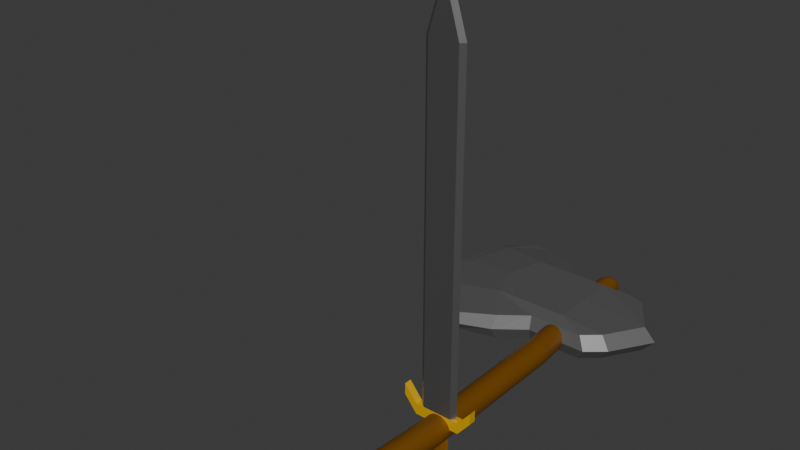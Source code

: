# Source: firstAxe.blend  (saved by Blender 4.2.66; exported with 4.5.12 LTS)
import bpy
from mathutils import Matrix  # noqa: F401  (used for matrix-valued properties, if any)

bpy.ops.wm.read_factory_settings(use_empty=True)
scene = bpy.context.scene
scene.name = 'Scene'

# ---- collections
col_collection = bpy.data.collections.new('Collection'); scene.collection.children.link(col_collection)

# ---- materials (node trees are filled in below, after node groups)
mat_material = bpy.data.materials.new('Material')
mat_material.alpha_threshold = 0.0
mat_material.use_transparent_shadow = False
mat_material.roughness = 0.5
mat_material.line_color = (0.0, 0.0, 0.0, 1.0)
mat_vas = bpy.data.materials.new('Vas')
mat_vas.use_transparent_shadow = False
mat_fogo = bpy.data.materials.new('fogo')
mat_fogo.use_transparent_shadow = False
mat_hilt = bpy.data.materials.new('hilt')
mat_hilt.use_transparent_shadow = False
mat_material_001 = bpy.data.materials.new('Material.001')
mat_material_002 = bpy.data.materials.new('Material.002')

# ---- material node trees
mat_material.use_nodes = True; mat_material.node_tree.nodes.clear()
_N = mat_material.node_tree.nodes; _L = mat_material.node_tree.links
n0 = _N.new('ShaderNodeOutputMaterial'); n0.name = 'Material Output'; n0.location = (300, 300)
n1 = _N.new('ShaderNodeBsdfPrincipled'); n1.name = 'Principled BSDF'; n1.location = (10, 300)
n1.inputs[3].default_value = 1.45
_L.new(n1.outputs[0], n0.inputs[0])
n0.is_active_output = True
mat_vas.use_nodes = True; mat_vas.node_tree.nodes.clear()
_N = mat_vas.node_tree.nodes; _L = mat_vas.node_tree.links
n0 = _N.new('ShaderNodeBsdfPrincipled'); n0.name = 'Principled BSDF'; n0.location = (10, 300)
n0.inputs[0].default_value = (0.1838, 0.1838, 0.1838, 1.0)
n0.inputs[1].default_value = 0.748
n1 = _N.new('ShaderNodeOutputMaterial'); n1.name = 'Material Output'; n1.location = (300, 300)
_L.new(n0.outputs[0], n1.inputs[0])
n1.is_active_output = True
mat_fogo.use_nodes = True; mat_fogo.node_tree.nodes.clear()
_N = mat_fogo.node_tree.nodes; _L = mat_fogo.node_tree.links
n0 = _N.new('ShaderNodeBsdfPrincipled'); n0.name = 'Principled BSDF'; n0.location = (10, 300)
n0.inputs[0].default_value = (0.2088, 0.07732, 0.003031, 1.0)
n1 = _N.new('ShaderNodeOutputMaterial'); n1.name = 'Material Output'; n1.location = (300, 300)
_L.new(n0.outputs[0], n1.inputs[0])
n1.is_active_output = True
mat_hilt.use_nodes = True; mat_hilt.node_tree.nodes.clear()
_N = mat_hilt.node_tree.nodes; _L = mat_hilt.node_tree.links
n0 = _N.new('ShaderNodeBsdfPrincipled'); n0.name = 'Principled BSDF'; n0.location = (10, 300)
n0.inputs[0].default_value = (1.0, 0.5795, 0.001483, 1.0)
n0.inputs[1].default_value = 0.3701
n1 = _N.new('ShaderNodeOutputMaterial'); n1.name = 'Material Output'; n1.location = (300, 300)
_L.new(n0.outputs[0], n1.inputs[0])
n1.is_active_output = True
mat_material_001.use_nodes = True; mat_material_001.node_tree.nodes.clear()
_N = mat_material_001.node_tree.nodes; _L = mat_material_001.node_tree.links
n0 = _N.new('ShaderNodeBsdfPrincipled'); n0.name = 'Principled BSDF'; n0.location = (10, 300)
n0.inputs[0].default_value = (0.1652, 0.1652, 0.1652, 1.0)
n0.inputs[1].default_value = 0.5
n1 = _N.new('ShaderNodeOutputMaterial'); n1.name = 'Material Output'; n1.location = (300, 300)
_L.new(n0.outputs[0], n1.inputs[0])
n1.is_active_output = True
mat_material_002.use_nodes = True; mat_material_002.node_tree.nodes.clear()
_N = mat_material_002.node_tree.nodes; _L = mat_material_002.node_tree.links
n0 = _N.new('ShaderNodeBsdfPrincipled'); n0.name = 'Principled BSDF'; n0.location = (10, 300)
n0.inputs[0].default_value = (0.1697, 0.06395, 0.0, 1.0)
n1 = _N.new('ShaderNodeOutputMaterial'); n1.name = 'Material Output'; n1.location = (300, 300)
_L.new(n0.outputs[0], n1.inputs[0])
n1.is_active_output = True

# ---- world
world_world = bpy.data.worlds.new('World'); scene.world = world_world
world_world.use_nodes = True; world_world.node_tree.nodes.clear()
_N = world_world.node_tree.nodes; _L = world_world.node_tree.links
n0 = _N.new('ShaderNodeOutputWorld'); n0.name = 'World Output'; n0.location = (300, 300)
n1 = _N.new('ShaderNodeBackground'); n1.name = 'Background'; n1.location = (10, 300)
n1.inputs[0].default_value = (0.05088, 0.05088, 0.05088, 1.0)
_L.new(n1.outputs[0], n0.inputs[0])
n0.is_active_output = True
world_world.color = (0.05088, 0.05088, 0.05088)
world_world.use_sun_shadow = False
world_world.sun_shadow_jitter_overblur = 0.0

# ---- meshes
me_cube = bpy.data.meshes.new('Cube')
me_cube.from_pydata([(0.08596, -0.1952, 11.99), (0.08596, 0.1952, 11.99), (-0.08596, -0.1952, 11.99), (-0.08596, 0.1952, 11.99), (0.08596, -0.1952, 102.9), (0.08596, 0.1952, 102.9), (-0.08596, -0.1952, 102.9), (-0.08596, 0.1952, 102.9), (0.1127, -4.371e-08, 11.99), (-0.1127, 4.371e-08, 102.9), (-0.1127, 4.371e-08, 11.99), (0.1127, -4.371e-08, 102.9), (5.73e-08, 0.1952, 116.0), (-4.467e-08, -0.1952, 11.99), (5.537e-08, -0.1952, 116.0), (-4.275e-08, 0.1952, 11.99), (-0.1351, 5.239e-08, 8.967), (5.955e-08, 1.694e-21, 119.4), (-0.08596, 3.333e-08, 11.99), (0.08596, -3.333e-08, 11.99), (-4.758e-08, -0.1952, 8.967), (-0.08596, -0.1952, 8.967), (-4.566e-08, 0.1952, 8.967), (0.08596, 0.1952, 8.967), (0.08596, -0.1952, 8.967), (-0.08596, 0.1952, 8.967), (0.08596, -3.333e-08, 8.967), (-0.04902, 0.06513, 8.967), (-0.08596, 3.333e-08, 8.967), (-0.1351, 5.239e-08, 11.99), (-0.1351, 0.1952, 11.99), (-0.1351, 0.1952, 8.967), (-0.1351, -0.1952, 11.99), (-0.1351, -0.1952, 8.967), (0.1351, -0.1952, 11.99), (0.1351, -5.239e-08, 11.99), (0.1351, 0.1952, 11.99), (0.1351, -0.1952, 8.967), (0.1351, -5.239e-08, 8.967), (0.1351, 0.1952, 8.967), (-0.0003716, -0.1823, 8.967), (-0.06107, -0.001392, 8.967), (0.0001792, 0.1495, 8.967), (0.06145, 0.001392, 8.967), (-0.05709, -0.06312, 8.967), (0.04902, -0.0873, 8.967), (0.05305, 0.058, 8.967), (-0.03762, -0.1456, 8.967), (0.02365, -0.1651, 8.967), (0.03511, 0.1437, 8.967), (-0.02365, 0.1418, 8.967), (0.03512, 0.1437, -8.678), (0.05305, 0.058, -8.678), (0.06145, 0.001392, -8.678), (0.04902, -0.0873, -8.678), (-0.03762, -0.1456, -8.678), (-0.05709, -0.06312, -8.678), (-0.06107, -0.001392, -8.678), (-0.04902, 0.06513, -8.678), (0.02365, -0.1651, -8.678), (-0.0003713, -0.1823, -8.678), (-0.02365, 0.1418, -8.678), (0.0001794, 0.1495, -8.678), (-0.21, 8.142e-08, 13.18), (-0.21, 8.142e-08, 16.21), (-0.21, 0.1952, 16.21), (-0.21, 0.1952, 13.18), (-0.21, -0.1952, 16.21), (-0.21, -0.1952, 13.18), (0.21, -0.1952, 16.21), (0.21, -8.142e-08, 16.21), (0.21, 0.1952, 16.21), (0.21, -0.1952, 13.18), (0.21, -8.142e-08, 13.18), (0.21, 0.1952, 13.18), (0.03517, 0.008705, -10.39), (0.03897, -0.02618, -10.39), (0.03219, -0.05968, -10.39), (0.01664, -0.08282, -10.39), (-0.03623, -0.05074, -10.39), (-0.04003, -0.01586, -10.39), (-0.03325, 0.01764, -10.39), (-0.0177, 0.04078, -10.39), (-0.003508, -0.08941, -10.39), (-0.02286, -0.07766, -10.39), (0.002451, 0.04737, -10.39), (0.0218, 0.03562, -10.39), (0.042, 0.1469, -8.678), (0.0634, 0.08629, -8.678), (0.07343, 0.005085, -8.678), (0.0586, -0.1221, -8.678), (-0.04478, -0.1505, -8.678), (-0.06801, -0.08745, -8.678), (-0.07277, 0.001091, -8.678), (-0.05839, 0.09651, -8.678), (0.02832, -0.1705, -8.678), (-0.0003409, -0.1882, -8.678), (-0.02811, 0.1449, -8.678), (0.0003163, 0.1528, -8.678), (0.042, 0.1469, -10.39), (0.0634, 0.08629, -10.39), (0.07343, 0.005085, -10.39), (0.0586, -0.1221, -10.39), (-0.04478, -0.1505, -10.39), (-0.06801, -0.08745, -10.39), (-0.07277, 0.001091, -10.39), (-0.05839, 0.09651, -10.39), (0.02832, -0.1705, -10.39), (-0.0003409, -0.1882, -10.39), (-0.02811, 0.1449, -10.39), (0.0003162, 0.1528, -10.39), (0.038, -0.2498, -9.534), (0.07845, -0.178, -9.534), (0.0006, 0.2304, -9.534), (-0.03737, 0.2186, -9.534), (-0.07782, 0.1468, -9.534), (-0.09702, 0.00507, -9.534), (0.05628, 0.2216, -9.534), (0.08486, 0.1316, -9.534), (0.09826, 0.011, -9.534), (-0.0002779, -0.2761, -9.534), (-0.05964, -0.2201, -9.534), (-0.09067, -0.1264, -9.534), (-0.02365, 0.1418, 6.446), (-0.02365, 0.1418, 3.926), (-0.02365, 0.1418, 1.405), (-0.02365, 0.1418, -1.116), (-0.02365, 0.1418, -3.636), (-0.02365, 0.1418, -6.157), (-0.04902, 0.06513, -6.157), (-0.04902, 0.06513, -3.636), (-0.04902, 0.06513, -1.116), (-0.04902, 0.06513, 1.405), (-0.04902, 0.06513, 3.926), (-0.04902, 0.06513, 6.446), (-0.06107, -0.001392, 6.446), (-0.06107, -0.001392, 3.926), (-0.06107, -0.001392, 1.405), (-0.06107, -0.001392, -1.116), (-0.06107, -0.001392, -3.636), (-0.06107, -0.001392, -6.157), (-0.05709, -0.06312, -6.157), (-0.05709, -0.06312, -3.636), (-0.05709, -0.06312, -1.116), (-0.05709, -0.06312, 1.405), (-0.05709, -0.06312, 3.926), (-0.05709, -0.06312, 6.446), (-0.03762, -0.1456, 6.446), (-0.03762, -0.1456, 3.926), (-0.03762, -0.1456, 1.405), (-0.03762, -0.1456, -1.116), (-0.03762, -0.1456, -3.636), (-0.03762, -0.1456, -6.157), (-0.0003714, -0.1823, -6.157), (-0.0003714, -0.1823, -3.636), (-0.0003715, -0.1823, -1.116), (-0.0003715, -0.1823, 1.405), (-0.0003715, -0.1823, 3.926), (-0.0003716, -0.1823, 6.446), (0.05305, 0.058, 6.446), (0.05305, 0.058, 3.926), (0.05305, 0.058, 1.405), (0.05305, 0.058, -1.116), (0.05305, 0.058, -3.636), (0.05305, 0.058, -6.157), (0.03512, 0.1437, -6.157), (0.03512, 0.1437, -3.636), (0.03512, 0.1437, -1.116), (0.03512, 0.1437, 1.405), (0.03512, 0.1437, 3.926), (0.03512, 0.1437, 6.446), (0.0001792, 0.1495, 6.446), (0.0001792, 0.1495, 3.926), (0.0001793, 0.1495, 1.405), (0.0001793, 0.1495, -1.116), (0.0001794, 0.1495, -3.636), (0.0001794, 0.1495, -6.157), (0.02365, -0.1651, 6.446), (0.02365, -0.1651, 3.926), (0.02365, -0.1651, 1.405), (0.02365, -0.1651, -1.116), (0.02365, -0.1651, -3.636), (0.02365, -0.1651, -6.157), (0.04902, -0.0873, -6.157), (0.04902, -0.0873, -3.636), (0.04902, -0.0873, -1.116), (0.04902, -0.0873, 1.405), (0.04902, -0.0873, 3.926), (0.04902, -0.0873, 6.446), (0.06145, 0.001392, -6.157), (0.06145, 0.001392, -3.636), (0.06145, 0.001392, -1.116), (0.06145, 0.001392, 1.405), (0.06145, 0.001392, 3.926), (0.06145, 0.001392, 6.446)], [], [(13, 14, 6, 2), (10, 2, 6, 9), (17, 14, 4, 11), (12, 15, 3, 7), (18, 2, 10), (11, 4, 0, 8), (5, 11, 8, 1), (3, 18, 10), (12, 17, 11, 5), (3, 10, 9, 7), (7, 9, 17, 12), (1, 8, 19), (3, 15, 22, 25), (5, 1, 15, 12), (9, 6, 14, 17), (0, 4, 14, 13), (8, 0, 19), (19, 0, 34, 35), (3, 25, 31, 30), (13, 2, 21, 20), (41, 44, 47, 40, 20, 21, 28), (24, 20, 40, 48, 45, 43, 26), (22, 42, 50, 27, 41, 28, 25), (0, 13, 20, 24), (2, 18, 29, 32), (26, 23, 39, 38), (15, 1, 23, 22), (29, 30, 65, 64), (38, 39, 74, 73), (30, 31, 66, 65), (34, 37, 72, 69), (25, 28, 16, 31), (1, 19, 35, 36), (28, 21, 33, 16), (21, 2, 32, 33), (24, 26, 38, 37), (23, 1, 36, 39), (18, 3, 30, 29), (0, 24, 37, 34), (128, 58, 129), (22, 23, 26, 43, 46, 49, 42), (54, 59, 95, 90), (141, 57, 56), (129, 57, 140), (153, 55, 60), (164, 51, 165), (176, 61, 128), (183, 59, 54), (189, 54, 53), (189, 52, 164), (165, 62, 176), (152, 56, 55), (182, 60, 59), (70, 69, 72, 73), (64, 65, 66, 63), (67, 64, 63, 68), (71, 70, 73, 74), (33, 32, 67, 68), (31, 16, 63, 66), (32, 29, 64, 67), (39, 36, 71, 74), (35, 34, 69, 70), (16, 33, 68, 63), (37, 38, 73, 72), (36, 35, 70, 71), (84, 79, 80, 81, 82, 85, 86, 75, 76, 77, 78, 83), (81, 80, 104, 105), (53, 54, 90, 89), (60, 55, 91, 96), (84, 83, 107, 108), (51, 52, 88, 87), (85, 82, 106, 109), (52, 53, 89, 88), (82, 81, 105, 106), (75, 86, 110, 99), (61, 62, 98, 97), (80, 79, 103, 104), (112, 111, 107, 102), (114, 113, 110, 109), (116, 115, 106, 105), (113, 117, 99, 110), (117, 118, 100, 99), (118, 119, 101, 100), (111, 120, 108, 107), (115, 114, 109, 106), (119, 112, 102, 101), (120, 121, 103, 108), (122, 116, 105, 104), (121, 122, 104, 103), (55, 56, 92, 91), (86, 85, 109, 110), (62, 51, 87, 98), (57, 58, 94, 93), (77, 76, 100, 101), (58, 61, 97, 94), (76, 75, 99, 100), (59, 60, 96, 95), (79, 84, 108, 103), (78, 77, 101, 102), (56, 57, 93, 92), (83, 78, 102, 107), (91, 92, 122, 121), (92, 93, 116, 122), (96, 91, 121, 120), (89, 90, 112, 119), (94, 97, 114, 115), (95, 96, 120, 111), (88, 89, 119, 118), (87, 88, 118, 117), (98, 87, 117, 113), (93, 94, 115, 116), (97, 98, 113, 114), (90, 95, 111, 112), (48, 158, 177), (177, 157, 178), (178, 156, 179), (179, 155, 180), (180, 154, 181), (181, 153, 182), (47, 146, 147), (147, 145, 148), (148, 144, 149), (149, 143, 150), (150, 142, 151), (151, 141, 152), (49, 171, 42), (170, 172, 171), (169, 173, 172), (168, 174, 173), (167, 175, 174), (166, 176, 175), (43, 159, 46), (194, 160, 159), (193, 161, 160), (192, 162, 161), (191, 163, 162), (190, 164, 163), (43, 188, 194), (194, 187, 193), (193, 186, 192), (192, 185, 191), (191, 184, 190), (190, 183, 189), (45, 177, 188), (188, 178, 187), (187, 179, 186), (186, 180, 185), (185, 181, 184), (184, 182, 183), (42, 123, 50), (171, 124, 123), (172, 125, 124), (173, 126, 125), (174, 127, 126), (175, 128, 127), (46, 170, 49), (159, 169, 170), (160, 168, 169), (161, 167, 168), (162, 166, 167), (163, 165, 166), (40, 147, 158), (158, 148, 157), (157, 149, 156), (156, 150, 155), (155, 151, 154), (154, 152, 153), (27, 135, 41), (134, 136, 135), (133, 137, 136), (132, 138, 137), (131, 139, 138), (130, 140, 139), (44, 135, 146), (146, 136, 145), (145, 137, 144), (137, 143, 144), (143, 139, 142), (142, 140, 141), (50, 134, 27), (123, 133, 134), (124, 132, 133), (125, 131, 132), (126, 130, 131), (127, 129, 130), (128, 61, 58), (141, 140, 57), (129, 58, 57), (153, 152, 55), (164, 52, 51), (176, 62, 61), (183, 182, 59), (189, 183, 54), (189, 53, 52), (165, 51, 62), (152, 141, 56), (182, 153, 60), (48, 40, 158), (177, 158, 157), (178, 157, 156), (179, 156, 155), (180, 155, 154), (181, 154, 153), (47, 44, 146), (147, 146, 145), (148, 145, 144), (149, 144, 143), (150, 143, 142), (151, 142, 141), (49, 170, 171), (170, 169, 172), (169, 168, 173), (168, 167, 174), (167, 166, 175), (166, 165, 176), (43, 194, 159), (194, 193, 160), (193, 192, 161), (192, 191, 162), (191, 190, 163), (190, 189, 164), (43, 45, 188), (194, 188, 187), (193, 187, 186), (192, 186, 185), (191, 185, 184), (190, 184, 183), (45, 48, 177), (188, 177, 178), (187, 178, 179), (186, 179, 180), (185, 180, 181), (184, 181, 182), (42, 171, 123), (171, 172, 124), (172, 173, 125), (173, 174, 126), (174, 175, 127), (175, 176, 128), (46, 159, 170), (159, 160, 169), (160, 161, 168), (161, 162, 167), (162, 163, 166), (163, 164, 165), (40, 47, 147), (158, 147, 148), (157, 148, 149), (156, 149, 150), (155, 150, 151), (154, 151, 152), (27, 134, 135), (134, 133, 136), (133, 132, 137), (132, 131, 138), (131, 130, 139), (130, 129, 140), (44, 41, 135), (146, 135, 136), (145, 136, 137), (137, 138, 143), (143, 138, 139), (142, 139, 140), (50, 123, 134), (123, 124, 133), (124, 125, 132), (125, 126, 131), (126, 127, 130), (127, 128, 129)])
me_cube.polygons.foreach_set('material_index', [1, 1, 1, 1, 0, 1, 1, 0, 1, 1, 1, 0, 3, 1, 1, 1, 0, 3, 3, 3, 3, 3, 3, 3, 3, 3, 3, 3, 3, 3, 3, 3, 3, 3, 3, 3, 3, 3, 3, 2, 3, 0, 2, 2, 2, 2, 2, 2, 2, 2, 2, 2, 2, 3, 3, 3, 3, 3, 3, 3, 3, 3, 3, 3, 3, 1, 1, 0, 0, 1, 0, 1, 0, 1, 1, 0, 1, 1, 1, 1, 1, 1, 1, 1, 1, 1, 1, 1, 1, 0, 1, 0, 0, 1, 0, 1, 0, 1, 1, 0, 1, 1, 1, 1, 1, 1, 1, 1, 1, 1, 1, 1, 1, 2, 2, 2, 2, 2, 2, 2, 2, 2, 2, 2, 2, 2, 2, 2, 2, 2, 2, 2, 2, 2, 2, 2, 2, 2, 2, 2, 2, 2, 2, 2, 2, 2, 2, 2, 2, 2, 2, 2, 2, 2, 2, 2, 2, 2, 2, 2, 2, 2, 2, 2, 2, 2, 2, 2, 2, 2, 2, 2, 2, 2, 2, 2, 2, 2, 2, 2, 2, 2, 2, 2, 2, 2, 2, 2, 2, 2, 2, 2, 2, 2, 2, 2, 2, 2, 2, 2, 2, 2, 2, 2, 2, 2, 2, 2, 2, 2, 2, 2, 2, 2, 2, 2, 2, 2, 2, 2, 2, 2, 2, 2, 2, 2, 2, 2, 2, 2, 2, 2, 2, 2, 2, 2, 2, 2, 2, 2, 2, 2, 2, 2, 2, 2, 2, 2, 2, 2, 2, 2, 2, 2, 2, 2, 2, 2, 2, 2, 2, 2, 2, 2, 2, 2, 2, 2, 2])
_uv = me_cube.uv_layers.new(name='UVMap')
_uv.uv.foreach_set('vector', [0.625, 0.625, 0.875, 0.625, 0.875, 0.75, 0.625, 0.75, 0.5, 0.75, 0.625, 0.75, 0.625, 1.0, 0.5, 1.0, 0.5, 0.125, 0.625, 0.125, 0.625, 0.25, 0.5, 0.25, 0.125, 0.625, 0.375, 0.625, 0.375, 0.75, 0.125, 0.75, 0.5, 0.7203, 0.625, 0.75, 0.5, 0.75, 0.5, 0.25, 0.625, 0.25, 0.625, 0.5, 0.5, 0.5, 0.375, 0.25, 0.5, 0.25, 0.5, 0.5, 0.375, 0.5, 0.375, 0.75, 0.5, 0.7203, 0.5, 0.75, 0.375, 0.125, 0.5, 0.125, 0.5, 0.25, 0.375, 0.25, 0.375, 0.75, 0.5, 0.75, 0.5, 1.0, 0.375, 1.0, 0.375, 0.0, 0.5, 0.0, 0.5, 0.125, 0.375, 0.125, 0.375, 0.5, 0.5, 0.5, 0.5, 0.5297, 0.375, 0.75, 0.375, 0.625, 0.375, 0.625, 0.375, 0.75, 0.125, 0.5, 0.375, 0.5, 0.375, 0.625, 0.125, 0.625, 0.5, 0.0, 0.625, 0.0, 0.625, 0.125, 0.5, 0.125, 0.625, 0.5, 0.875, 0.5, 0.875, 0.625, 0.625, 0.625, 0.5, 0.5, 0.625, 0.5, 0.5, 0.5297, 0.5, 0.5297, 0.625, 0.5, 0.625, 0.5, 0.5, 0.5297, 0.375, 0.75, 0.375, 0.75, 0.375, 0.75, 0.375, 0.75, 0.625, 0.625, 0.625, 0.75, 0.625, 0.75, 0.625, 0.625, 0.5, 0.6935, 0.5342, 0.6592, 0.5513, 0.6421, 0.5685, 0.625, 0.625, 0.625, 0.625, 0.75, 0.5, 0.7203, 0.625, 0.5, 0.625, 0.625, 0.5685, 0.625, 0.5513, 0.6079, 0.5342, 0.5908, 0.5, 0.5565, 0.5, 0.5297, 0.375, 0.625, 0.4315, 0.625, 0.4487, 0.6421, 0.4658, 0.6592, 0.5, 0.6935, 0.5, 0.7203, 0.375, 0.75, 0.625, 0.5, 0.625, 0.625, 0.625, 0.625, 0.625, 0.5, 0.625, 0.75, 0.5, 0.7203, 0.5, 0.7203, 0.625, 0.75, 0.5, 0.5297, 0.375, 0.5, 0.375, 0.5, 0.5, 0.5297, 0.375, 0.625, 0.375, 0.5, 0.375, 0.5, 0.375, 0.625, 0.5, 0.7203, 0.375, 0.75, 0.375, 0.75, 0.5, 0.7203, 0.5, 0.5297, 0.375, 0.5, 0.375, 0.5, 0.5, 0.5297, 0.375, 0.75, 0.375, 0.75, 0.375, 0.75, 0.375, 0.75, 0.625, 0.5, 0.625, 0.5, 0.625, 0.5, 0.625, 0.5, 0.375, 0.75, 0.5, 0.7203, 0.5, 0.7203, 0.375, 0.75, 0.375, 0.5, 0.5, 0.5297, 0.5, 0.5297, 0.375, 0.5, 0.5, 0.7203, 0.625, 0.75, 0.625, 0.75, 0.5, 0.7203, 0.625, 0.75, 0.625, 0.75, 0.625, 0.75, 0.625, 0.75, 0.625, 0.5, 0.5, 0.5297, 0.5, 0.5297, 0.625, 0.5, 0.375, 0.5, 0.375, 0.5, 0.375, 0.5, 0.375, 0.5, 0.5, 0.7203, 0.375, 0.75, 0.375, 0.75, 0.5, 0.7203, 0.625, 0.5, 0.625, 0.5, 0.625, 0.5, 0.625, 0.5, 0.4487, 0.6421, 0.4658, 0.6592, 0.4658, 0.6592, 0.375, 0.625, 0.375, 0.5, 0.5, 0.5297, 0.5, 0.5565, 0.4658, 0.5908, 0.4487, 0.6079, 0.4315, 0.625, 0.5342, 0.5908, 0.5513, 0.6079, 0.5513, 0.6079, 0.5342, 0.5908, 0.5342, 0.6592, 0.5, 0.6935, 0.5342, 0.6592, 0.4658, 0.6592, 0.5, 0.6935, 0.5, 0.6935, 0.5685, 0.625, 0.5513, 0.6421, 0.5685, 0.625, 0.4658, 0.5908, 0.4487, 0.6079, 0.4487, 0.6079, 0.4315, 0.625, 0.4487, 0.6421, 0.4487, 0.6421, 0.5342, 0.5908, 0.5513, 0.6079, 0.5342, 0.5908, 0.5, 0.5565, 0.5342, 0.5908, 0.5, 0.5565, 0.5, 0.5565, 0.4658, 0.5908, 0.4658, 0.5908, 0.4487, 0.6079, 0.4315, 0.625, 0.4315, 0.625, 0.5513, 0.6421, 0.5342, 0.6592, 0.5513, 0.6421, 0.5513, 0.6079, 0.5685, 0.625, 0.5513, 0.6079, 0.5, 0.5297, 0.625, 0.5, 0.625, 0.5, 0.5, 0.5297, 0.5, 0.7203, 0.375, 0.75, 0.375, 0.75, 0.5, 0.7203, 0.625, 0.75, 0.5, 0.7203, 0.5, 0.7203, 0.625, 0.75, 0.375, 0.5, 0.5, 0.5297, 0.5, 0.5297, 0.375, 0.5, 0.625, 0.75, 0.625, 0.75, 0.625, 0.75, 0.625, 0.75, 0.375, 0.75, 0.5, 0.7203, 0.5, 0.7203, 0.375, 0.75, 0.625, 0.75, 0.5, 0.7203, 0.5, 0.7203, 0.625, 0.75, 0.375, 0.5, 0.375, 0.5, 0.375, 0.5, 0.375, 0.5, 0.5, 0.5297, 0.625, 0.5, 0.625, 0.5, 0.5, 0.5297, 0.5, 0.7203, 0.625, 0.75, 0.625, 0.75, 0.5, 0.7203, 0.625, 0.5, 0.5, 0.5297, 0.5, 0.5297, 0.625, 0.5, 0.375, 0.5, 0.5, 0.5297, 0.5, 0.5297, 0.375, 0.5, 0.5685, 0.625, 0.5513, 0.6421, 0.5342, 0.6592, 0.5, 0.6935, 0.4658, 0.6592, 0.4487, 0.6421, 0.4315, 0.625, 0.4487, 0.6079, 0.4658, 0.5908, 0.5, 0.5565, 0.5342, 0.5908, 0.5513, 0.6079, 0.5, 0.6935, 0.5342, 0.6592, 0.5342, 0.6592, 0.5, 0.6935, 0.5, 0.5565, 0.5342, 0.5908, 0.5342, 0.5908, 0.5, 0.5565, 0.5685, 0.625, 0.5513, 0.6421, 0.5513, 0.6421, 0.5685, 0.625, 0.5685, 0.625, 0.5513, 0.6079, 0.5513, 0.6079, 0.5685, 0.625, 0.4487, 0.6079, 0.4658, 0.5908, 0.4658, 0.5908, 0.4487, 0.6079, 0.4487, 0.6421, 0.4658, 0.6592, 0.4658, 0.6592, 0.4487, 0.6421, 0.4658, 0.5908, 0.5, 0.5565, 0.5, 0.5565, 0.4658, 0.5908, 0.4658, 0.6592, 0.5, 0.6935, 0.5, 0.6935, 0.4658, 0.6592, 0.4487, 0.6079, 0.4315, 0.625, 0.4315, 0.625, 0.4487, 0.6079, 0.4487, 0.6421, 0.4315, 0.625, 0.4315, 0.625, 0.4487, 0.6421, 0.5342, 0.6592, 0.5513, 0.6421, 0.5513, 0.6421, 0.5342, 0.6592, 0.5342, 0.5908, 0.5513, 0.6079, 0.5513, 0.6079, 0.5342, 0.5908, 0.4487, 0.6421, 0.4315, 0.625, 0.4315, 0.625, 0.4487, 0.6421, 0.5, 0.6935, 0.4658, 0.6592, 0.4658, 0.6592, 0.5, 0.6935, 0.4315, 0.625, 0.4487, 0.6079, 0.4487, 0.6079, 0.4315, 0.625, 0.4487, 0.6079, 0.4658, 0.5908, 0.4658, 0.5908, 0.4487, 0.6079, 0.4658, 0.5908, 0.5, 0.5565, 0.5, 0.5565, 0.4658, 0.5908, 0.5513, 0.6079, 0.5685, 0.625, 0.5685, 0.625, 0.5513, 0.6079, 0.4658, 0.6592, 0.4487, 0.6421, 0.4487, 0.6421, 0.4658, 0.6592, 0.5, 0.5565, 0.5342, 0.5908, 0.5342, 0.5908, 0.5, 0.5565, 0.5685, 0.625, 0.5513, 0.6421, 0.5513, 0.6421, 0.5685, 0.625, 0.5342, 0.6592, 0.5, 0.6935, 0.5, 0.6935, 0.5342, 0.6592, 0.5513, 0.6421, 0.5342, 0.6592, 0.5342, 0.6592, 0.5513, 0.6421, 0.5513, 0.6421, 0.5342, 0.6592, 0.5342, 0.6592, 0.5513, 0.6421, 0.4315, 0.625, 0.4487, 0.6421, 0.4487, 0.6421, 0.4315, 0.625, 0.4315, 0.625, 0.4487, 0.6079, 0.4487, 0.6079, 0.4315, 0.625, 0.5, 0.6935, 0.4658, 0.6592, 0.4658, 0.6592, 0.5, 0.6935, 0.5, 0.5565, 0.4658, 0.5908, 0.4658, 0.5908, 0.5, 0.5565, 0.4658, 0.6592, 0.4487, 0.6421, 0.4487, 0.6421, 0.4658, 0.6592, 0.4658, 0.5908, 0.4487, 0.6079, 0.4487, 0.6079, 0.4658, 0.5908, 0.5513, 0.6079, 0.5685, 0.625, 0.5685, 0.625, 0.5513, 0.6079, 0.5513, 0.6421, 0.5685, 0.625, 0.5685, 0.625, 0.5513, 0.6421, 0.5342, 0.5908, 0.5, 0.5565, 0.5, 0.5565, 0.5342, 0.5908, 0.5342, 0.6592, 0.5, 0.6935, 0.5, 0.6935, 0.5342, 0.6592, 0.5513, 0.6079, 0.5342, 0.5908, 0.5342, 0.5908, 0.5513, 0.6079, 0.5513, 0.6421, 0.5342, 0.6592, 0.5342, 0.6592, 0.5513, 0.6421, 0.5342, 0.6592, 0.5, 0.6935, 0.5, 0.6935, 0.5342, 0.6592, 0.5685, 0.625, 0.5513, 0.6421, 0.5513, 0.6421, 0.5685, 0.625, 0.5, 0.5565, 0.5342, 0.5908, 0.5342, 0.5908, 0.5, 0.5565, 0.4658, 0.6592, 0.4487, 0.6421, 0.4487, 0.6421, 0.4658, 0.6592, 0.5513, 0.6079, 0.5685, 0.625, 0.5685, 0.625, 0.5513, 0.6079, 0.4658, 0.5908, 0.5, 0.5565, 0.5, 0.5565, 0.4658, 0.5908, 0.4487, 0.6079, 0.4658, 0.5908, 0.4658, 0.5908, 0.4487, 0.6079, 0.4315, 0.625, 0.4487, 0.6079, 0.4487, 0.6079, 0.4315, 0.625, 0.5, 0.6935, 0.4658, 0.6592, 0.4658, 0.6592, 0.5, 0.6935, 0.4487, 0.6421, 0.4315, 0.625, 0.4315, 0.625, 0.4487, 0.6421, 0.5342, 0.5908, 0.5513, 0.6079, 0.5513, 0.6079, 0.5342, 0.5908, 0.5513, 0.6079, 0.5685, 0.625, 0.5513, 0.6079, 0.5513, 0.6079, 0.5685, 0.625, 0.5513, 0.6079, 0.5513, 0.6079, 0.5685, 0.625, 0.5513, 0.6079, 0.5513, 0.6079, 0.5685, 0.625, 0.5513, 0.6079, 0.5513, 0.6079, 0.5685, 0.625, 0.5513, 0.6079, 0.5513, 0.6079, 0.5685, 0.625, 0.5513, 0.6079, 0.5513, 0.6421, 0.5342, 0.6592, 0.5513, 0.6421, 0.5513, 0.6421, 0.5342, 0.6592, 0.5513, 0.6421, 0.5513, 0.6421, 0.5342, 0.6592, 0.5513, 0.6421, 0.5513, 0.6421, 0.5342, 0.6592, 0.5513, 0.6421, 0.5513, 0.6421, 0.5342, 0.6592, 0.5513, 0.6421, 0.5513, 0.6421, 0.5342, 0.6592, 0.5513, 0.6421, 0.4487, 0.6079, 0.4315, 0.625, 0.4315, 0.625, 0.4487, 0.6079, 0.4315, 0.625, 0.4315, 0.625, 0.4487, 0.6079, 0.4315, 0.625, 0.4315, 0.625, 0.4487, 0.6079, 0.4315, 0.625, 0.4315, 0.625, 0.4487, 0.6079, 0.4315, 0.625, 0.4315, 0.625, 0.4487, 0.6079, 0.4315, 0.625, 0.4315, 0.625, 0.5, 0.5565, 0.4658, 0.5908, 0.4658, 0.5908, 0.5, 0.5565, 0.4658, 0.5908, 0.4658, 0.5908, 0.5, 0.5565, 0.4658, 0.5908, 0.4658, 0.5908, 0.5, 0.5565, 0.4658, 0.5908, 0.4658, 0.5908, 0.5, 0.5565, 0.4658, 0.5908, 0.4658, 0.5908, 0.5, 0.5565, 0.4658, 0.5908, 0.4658, 0.5908, 0.5, 0.5565, 0.5342, 0.5908, 0.5, 0.5565, 0.5, 0.5565, 0.5342, 0.5908, 0.5, 0.5565, 0.5, 0.5565, 0.5342, 0.5908, 0.5, 0.5565, 0.5, 0.5565, 0.5342, 0.5908, 0.5, 0.5565, 0.5, 0.5565, 0.5342, 0.5908, 0.5, 0.5565, 0.5, 0.5565, 0.5342, 0.5908, 0.5, 0.5565, 0.5342, 0.5908, 0.5513, 0.6079, 0.5342, 0.5908, 0.5342, 0.5908, 0.5513, 0.6079, 0.5342, 0.5908, 0.5342, 0.5908, 0.5513, 0.6079, 0.5342, 0.5908, 0.5342, 0.5908, 0.5513, 0.6079, 0.5342, 0.5908, 0.5342, 0.5908, 0.5513, 0.6079, 0.5342, 0.5908, 0.5342, 0.5908, 0.5513, 0.6079, 0.5342, 0.5908, 0.4315, 0.625, 0.4487, 0.6421, 0.4487, 0.6421, 0.4315, 0.625, 0.4487, 0.6421, 0.4487, 0.6421, 0.4315, 0.625, 0.4487, 0.6421, 0.4487, 0.6421, 0.4315, 0.625, 0.4487, 0.6421, 0.4487, 0.6421, 0.4315, 0.625, 0.4487, 0.6421, 0.4487, 0.6421, 0.4315, 0.625, 0.4487, 0.6421, 0.4487, 0.6421, 0.4658, 0.5908, 0.4487, 0.6079, 0.4487, 0.6079, 0.4658, 0.5908, 0.4487, 0.6079, 0.4487, 0.6079, 0.4658, 0.5908, 0.4487, 0.6079, 0.4487, 0.6079, 0.4658, 0.5908, 0.4487, 0.6079, 0.4487, 0.6079, 0.4658, 0.5908, 0.4487, 0.6079, 0.4487, 0.6079, 0.4658, 0.5908, 0.4487, 0.6079, 0.4487, 0.6079, 0.5685, 0.625, 0.5513, 0.6421, 0.5685, 0.625, 0.5685, 0.625, 0.5513, 0.6421, 0.5685, 0.625, 0.5685, 0.625, 0.5513, 0.6421, 0.5685, 0.625, 0.5685, 0.625, 0.5513, 0.6421, 0.5685, 0.625, 0.5685, 0.625, 0.5513, 0.6421, 0.5685, 0.625, 0.5685, 0.625, 0.5513, 0.6421, 0.5685, 0.625, 0.4658, 0.6592, 0.5, 0.6935, 0.5, 0.6935, 0.4658, 0.6592, 0.5, 0.6935, 0.5, 0.6935, 0.4658, 0.6592, 0.5, 0.6935, 0.5, 0.6935, 0.4658, 0.6592, 0.5, 0.6935, 0.5, 0.6935, 0.4658, 0.6592, 0.5, 0.6935, 0.5, 0.6935, 0.4658, 0.6592, 0.5, 0.6935, 0.5, 0.6935, 0.5342, 0.6592, 0.5, 0.6935, 0.5342, 0.6592, 0.5342, 0.6592, 0.5, 0.6935, 0.5342, 0.6592, 0.5342, 0.6592, 0.5, 0.6935, 0.5342, 0.6592, 0.5, 0.6935, 0.5342, 0.6592, 0.5342, 0.6592, 0.5342, 0.6592, 0.5, 0.6935, 0.5342, 0.6592, 0.5342, 0.6592, 0.5, 0.6935, 0.5342, 0.6592, 0.4487, 0.6421, 0.4658, 0.6592, 0.4658, 0.6592, 0.4487, 0.6421, 0.4658, 0.6592, 0.4658, 0.6592, 0.4487, 0.6421, 0.4658, 0.6592, 0.4658, 0.6592, 0.4487, 0.6421, 0.4658, 0.6592, 0.4658, 0.6592, 0.4487, 0.6421, 0.4658, 0.6592, 0.4658, 0.6592, 0.4487, 0.6421, 0.4658, 0.6592, 0.4658, 0.6592, 0.4487, 0.6421, 0.4487, 0.6421, 0.4658, 0.6592, 0.5342, 0.6592, 0.5, 0.6935, 0.5, 0.6935, 0.4658, 0.6592, 0.4658, 0.6592, 0.5, 0.6935, 0.5685, 0.625, 0.5513, 0.6421, 0.5513, 0.6421, 0.4658, 0.5908, 0.4658, 0.5908, 0.4487, 0.6079, 0.4315, 0.625, 0.4315, 0.625, 0.4487, 0.6421, 0.5342, 0.5908, 0.5513, 0.6079, 0.5513, 0.6079, 0.5, 0.5565, 0.5342, 0.5908, 0.5342, 0.5908, 0.5, 0.5565, 0.5, 0.5565, 0.4658, 0.5908, 0.4487, 0.6079, 0.4487, 0.6079, 0.4315, 0.625, 0.5513, 0.6421, 0.5342, 0.6592, 0.5342, 0.6592, 0.5513, 0.6079, 0.5685, 0.625, 0.5685, 0.625, 0.5513, 0.6079, 0.5685, 0.625, 0.5685, 0.625, 0.5513, 0.6079, 0.5685, 0.625, 0.5685, 0.625, 0.5513, 0.6079, 0.5685, 0.625, 0.5685, 0.625, 0.5513, 0.6079, 0.5685, 0.625, 0.5685, 0.625, 0.5513, 0.6079, 0.5685, 0.625, 0.5685, 0.625, 0.5513, 0.6079, 0.5685, 0.625, 0.5685, 0.625, 0.5513, 0.6421, 0.5342, 0.6592, 0.5342, 0.6592, 0.5513, 0.6421, 0.5342, 0.6592, 0.5342, 0.6592, 0.5513, 0.6421, 0.5342, 0.6592, 0.5342, 0.6592, 0.5513, 0.6421, 0.5342, 0.6592, 0.5342, 0.6592, 0.5513, 0.6421, 0.5342, 0.6592, 0.5342, 0.6592, 0.5513, 0.6421, 0.5342, 0.6592, 0.5342, 0.6592, 0.4487, 0.6079, 0.4487, 0.6079, 0.4315, 0.625, 0.4487, 0.6079, 0.4487, 0.6079, 0.4315, 0.625, 0.4487, 0.6079, 0.4487, 0.6079, 0.4315, 0.625, 0.4487, 0.6079, 0.4487, 0.6079, 0.4315, 0.625, 0.4487, 0.6079, 0.4487, 0.6079, 0.4315, 0.625, 0.4487, 0.6079, 0.4487, 0.6079, 0.4315, 0.625, 0.5, 0.5565, 0.5, 0.5565, 0.4658, 0.5908, 0.5, 0.5565, 0.5, 0.5565, 0.4658, 0.5908, 0.5, 0.5565, 0.5, 0.5565, 0.4658, 0.5908, 0.5, 0.5565, 0.5, 0.5565, 0.4658, 0.5908, 0.5, 0.5565, 0.5, 0.5565, 0.4658, 0.5908, 0.5, 0.5565, 0.5, 0.5565, 0.4658, 0.5908, 0.5, 0.5565, 0.5342, 0.5908, 0.5342, 0.5908, 0.5, 0.5565, 0.5342, 0.5908, 0.5342, 0.5908, 0.5, 0.5565, 0.5342, 0.5908, 0.5342, 0.5908, 0.5, 0.5565, 0.5342, 0.5908, 0.5342, 0.5908, 0.5, 0.5565, 0.5342, 0.5908, 0.5342, 0.5908, 0.5, 0.5565, 0.5342, 0.5908, 0.5342, 0.5908, 0.5342, 0.5908, 0.5513, 0.6079, 0.5513, 0.6079, 0.5342, 0.5908, 0.5513, 0.6079, 0.5513, 0.6079, 0.5342, 0.5908, 0.5513, 0.6079, 0.5513, 0.6079, 0.5342, 0.5908, 0.5513, 0.6079, 0.5513, 0.6079, 0.5342, 0.5908, 0.5513, 0.6079, 0.5513, 0.6079, 0.5342, 0.5908, 0.5513, 0.6079, 0.5513, 0.6079, 0.4315, 0.625, 0.4315, 0.625, 0.4487, 0.6421, 0.4315, 0.625, 0.4315, 0.625, 0.4487, 0.6421, 0.4315, 0.625, 0.4315, 0.625, 0.4487, 0.6421, 0.4315, 0.625, 0.4315, 0.625, 0.4487, 0.6421, 0.4315, 0.625, 0.4315, 0.625, 0.4487, 0.6421, 0.4315, 0.625, 0.4315, 0.625, 0.4487, 0.6421, 0.4658, 0.5908, 0.4658, 0.5908, 0.4487, 0.6079, 0.4658, 0.5908, 0.4658, 0.5908, 0.4487, 0.6079, 0.4658, 0.5908, 0.4658, 0.5908, 0.4487, 0.6079, 0.4658, 0.5908, 0.4658, 0.5908, 0.4487, 0.6079, 0.4658, 0.5908, 0.4658, 0.5908, 0.4487, 0.6079, 0.4658, 0.5908, 0.4658, 0.5908, 0.4487, 0.6079, 0.5685, 0.625, 0.5513, 0.6421, 0.5513, 0.6421, 0.5685, 0.625, 0.5513, 0.6421, 0.5513, 0.6421, 0.5685, 0.625, 0.5513, 0.6421, 0.5513, 0.6421, 0.5685, 0.625, 0.5513, 0.6421, 0.5513, 0.6421, 0.5685, 0.625, 0.5513, 0.6421, 0.5513, 0.6421, 0.5685, 0.625, 0.5513, 0.6421, 0.5513, 0.6421, 0.4658, 0.6592, 0.4658, 0.6592, 0.5, 0.6935, 0.4658, 0.6592, 0.4658, 0.6592, 0.5, 0.6935, 0.4658, 0.6592, 0.4658, 0.6592, 0.5, 0.6935, 0.4658, 0.6592, 0.4658, 0.6592, 0.5, 0.6935, 0.4658, 0.6592, 0.4658, 0.6592, 0.5, 0.6935, 0.4658, 0.6592, 0.4658, 0.6592, 0.5, 0.6935, 0.5342, 0.6592, 0.5, 0.6935, 0.5, 0.6935, 0.5342, 0.6592, 0.5, 0.6935, 0.5, 0.6935, 0.5342, 0.6592, 0.5, 0.6935, 0.5, 0.6935, 0.5, 0.6935, 0.5, 0.6935, 0.5342, 0.6592, 0.5342, 0.6592, 0.5, 0.6935, 0.5, 0.6935, 0.5342, 0.6592, 0.5, 0.6935, 0.5, 0.6935, 0.4487, 0.6421, 0.4487, 0.6421, 0.4658, 0.6592, 0.4487, 0.6421, 0.4487, 0.6421, 0.4658, 0.6592, 0.4487, 0.6421, 0.4487, 0.6421, 0.4658, 0.6592, 0.4487, 0.6421, 0.4487, 0.6421, 0.4658, 0.6592, 0.4487, 0.6421, 0.4487, 0.6421, 0.4658, 0.6592, 0.4487, 0.6421, 0.4487, 0.6421, 0.4658, 0.6592])
me_cube.materials.append(mat_material)
me_cube.materials.append(mat_vas)
me_cube.materials.append(mat_fogo)
me_cube.materials.append(mat_hilt)
me_cube.use_mirror_vertex_groups = False
me_cube.update()
me_cube_001 = bpy.data.meshes.new('Cube.001')
me_cube_001.from_pydata([(-0.4162, -0.03443, 1.04), (-0.4162, -0.03443, 1.671), (-0.4162, 0.03443, 1.04), (-0.4162, 0.03443, 1.671), (0.1055, -0.04913, 1.178), (0.1055, -0.04913, 1.54), (0.1055, 0.04913, 1.178), (0.1055, 0.04913, 1.54), (-0.5218, -0.03443, 1.183), (-0.5849, -0.03443, 1.377), (-0.5218, -0.03443, 1.571), (-0.5218, 0.03443, 1.571), (-0.5849, 0.03443, 1.377), (-0.5218, 0.03443, 1.183), (0.168, 0.04913, 1.518), (0.2581, 0.04913, 1.375), (0.168, 0.04913, 1.231), (0.168, -0.04913, 1.518), (0.2581, -0.04913, 1.375), (0.168, -0.04913, 1.231), (0.0, 0.04913, 1.178), (0.0, 0.04913, 1.54), (0.0, -0.04913, 1.178), (0.0, -0.04913, 1.54), (0.0, -0.06466, 1.231), (0.0, -0.06466, 1.375), (0.0, -0.06466, 1.518), (0.0, 0.06466, 1.231), (0.0, 0.06466, 1.375), (0.0, 0.06466, 1.518), (-0.3462, 0.03443, 1.04), (-0.3462, -0.03443, 1.671), (-0.467, -0.04531, 1.183), (-0.5225, -0.04531, 1.377), (-0.467, -0.04531, 1.571), (-0.3462, 0.03443, 1.671), (-0.3462, -0.03443, 1.04), (-0.467, 0.04531, 1.183), (-0.5225, 0.04531, 1.377), (-0.467, 0.04531, 1.571), (-0.2, 0.04913, 1.6), (-0.2, -0.04913, 1.1), (-0.2862, 0.06466, 1.231), (-0.3258, 0.06466, 1.375), (-0.2862, 0.06466, 1.518), (-0.2, 0.04913, 1.1), (-0.2, -0.04913, 1.6), (-0.2862, -0.06466, 1.231), (-0.3258, -0.06466, 1.375), (-0.2862, -0.06466, 1.518), (-0.1, 0.04913, 1.54), (-0.1, -0.04913, 1.178), (-0.1431, 0.06466, 1.231), (-0.1629, 0.06466, 1.375), (-0.1431, 0.06466, 1.518), (-0.1, 0.04913, 1.178), (-0.1, -0.04913, 1.54), (-0.1431, -0.06466, 1.231), (-0.1629, -0.06466, 1.375), (-0.1431, -0.06466, 1.518), (-0.4436, -1.569e-10, 1.005), (-0.4436, -1.569e-10, 1.704), (0.1347, -1.569e-10, 1.158), (0.1347, -1.569e-10, 1.559), (0.204, -1.569e-10, 1.217), (0.3038, -1.569e-10, 1.376), (0.204, -1.569e-10, 1.535), (-0.5606, -1.569e-10, 1.163), (-0.6305, -1.569e-10, 1.379), (-0.5606, -1.569e-10, 1.594), (0.01774, 2.049e-08, 1.559), (0.01774, -1.569e-10, 1.158), (-0.3659, -1.569e-10, 1.005), (-0.3659, -1.569e-10, 1.704), (-0.2039, -1.569e-10, 1.626), (-0.2039, -1.569e-10, 1.072), (-0.09309, 8.101e-09, 1.559), (-0.09309, -1.569e-10, 1.158), (-0.04179, 0.008916, 0.4524), (-0.03902, 0.008916, 1.046), (-0.03995, -0.0005087, 1.046), (-0.04272, -0.0005087, 0.4524), (0.05022, 0.01798, 0.4524), (0.05299, 0.01798, 1.046), (0.04852, 0.02633, 1.046), (0.04576, 0.02633, 0.4524), (-0.03902, -0.009933, 1.046), (-0.04179, -0.009933, 0.4524), (0.04251, 0.03365, 1.046), (0.03975, 0.03365, 0.4524), (-0.03628, -0.019, 1.046), (-0.03904, -0.019, 0.4524), (0.03519, 0.03966, 1.046), (0.03243, 0.03966, 0.4524), (-0.03181, -0.02735, 1.046), (-0.03457, -0.02735, 0.4524), (0.02684, 0.04412, 1.046), (0.02408, 0.04412, 0.4524), (0.005592, -0.04882, 0.4524), (0.008355, -0.04882, 1.046), (0.01778, -0.04789, 1.046), (0.01502, -0.04789, 0.4524), (-0.0258, -0.03467, 1.046), (-0.02857, -0.03467, 0.4524), (0.01778, 0.04687, 1.046), (0.01502, 0.04687, 0.4524), (0.02684, -0.04514, 1.046), (0.02408, -0.04514, 0.4524), (-0.01848, -0.04068, 1.046), (-0.02125, -0.04068, 0.4524), (0.008355, 0.0478, 1.046), (0.005592, 0.0478, 0.4524), (0.03519, -0.04068, 1.046), (0.03243, -0.04068, 0.4524), (-0.01013, -0.04514, 1.046), (-0.01289, -0.04514, 0.4524), (-0.001069, 0.04687, 1.046), (-0.003832, 0.04687, 0.4524), (0.04251, -0.03467, 1.046), (0.03975, -0.03467, 0.4524), (-0.001069, -0.04789, 1.046), (-0.003832, -0.04789, 0.4524), (-0.01013, 0.04412, 1.046), (-0.01289, 0.04412, 0.4524), (0.04852, -0.02735, 1.046), (0.04576, -0.02735, 0.4524), (-0.01848, 0.03966, 1.046), (-0.02125, 0.03966, 0.4524), (0.05299, -0.019, 1.046), (0.05022, -0.019, 0.4524), (-0.0258, 0.03365, 1.046), (-0.02857, 0.03365, 0.4524), (0.05573, -0.009933, 1.046), (0.05297, -0.009933, 0.4524), (-0.03181, 0.02633, 1.046), (-0.03457, 0.02633, 0.4524), (0.05666, -0.0005087, 1.046), (0.0539, -0.0005087, 0.4524), (-0.03628, 0.01798, 1.046), (-0.03904, 0.01798, 0.4524), (0.05573, 0.008916, 1.046), (0.05297, 0.008916, 0.4524), (-0.03595, -0.04862, 1.602), (-0.03517, -0.005974, 1.64), (-0.03679, -0.04537, 1.616), (-0.03694, -0.03613, 1.628), (-0.03637, -0.02229, 1.636), (-0.03426, -0.005966, 1.64), (-0.02783, -0.0485, 1.606), (-0.03272, -0.02226, 1.638), (-0.03095, -0.03606, 1.631), (-0.02924, -0.04528, 1.62), (-0.03336, -0.005749, 1.641), (-0.01988, -0.04654, 1.61), (-0.02913, -0.02139, 1.64), (-0.02509, -0.03463, 1.634), (-0.02184, -0.04346, 1.623), (-0.03251, -0.00533, 1.641), (-0.01241, -0.04281, 1.614), (-0.02575, -0.01971, 1.642), (-0.01956, -0.03189, 1.637), (-0.01488, -0.03999, 1.627), (-0.03175, -0.004726, 1.641), (-0.005699, -0.03745, 1.617), (-0.02271, -0.0173, 1.643), (-0.01459, -0.02794, 1.639), (-0.008614, -0.03501, 1.63), (-0.0311, -0.00396, 1.642), (5.513e-07, -0.03067, 1.62), (-0.02012, -0.01425, 1.644), (-0.01036, -0.02294, 1.641), (-0.003293, -0.0287, 1.633), (-0.03058, -0.003061, 1.642), (0.004471, -0.02274, 1.623), (-0.01809, -0.01066, 1.645), (-0.007034, -0.01707, 1.643), (0.0008864, -0.02131, 1.635), (-0.03023, -0.002064, 1.642), (0.007543, -0.01395, 1.624), (-0.01668, -0.006689, 1.646), (-0.004742, -0.01057, 1.644), (0.003764, -0.01312, 1.636), (-0.03005, -0.001007, 1.642), (0.009098, -0.004646, 1.625), (-0.01596, -0.002477, 1.646), (-0.00357, -0.003685, 1.644), (0.005229, -0.004447, 1.637), (-0.03004, 6.823e-05, 1.642), (0.009078, 0.00482, 1.625), (-0.01595, 0.00181, 1.646), (-0.003561, 0.003325, 1.644), (0.005227, 0.004382, 1.637), (-0.03022, 0.001122, 1.642), (0.007482, 0.01408, 1.624), (-0.01665, 0.006008, 1.646), (-0.004718, 0.01019, 1.644), (0.003755, 0.01302, 1.636), (-0.03057, 0.002113, 1.642), (0.00437, 0.02278, 1.622), (-0.01804, 0.009956, 1.645), (-0.006997, 0.01664, 1.642), (0.0008715, 0.02114, 1.634), (-0.03107, 0.003003, 1.642), (-0.0001399, 0.03059, 1.619), (-0.02006, 0.0135, 1.644), (-0.01031, 0.02243, 1.641), (-0.003316, 0.02843, 1.632), (-0.03172, 0.003759, 1.641), (-0.005878, 0.0372, 1.616), (-0.02263, 0.01651, 1.643), (-0.01453, 0.02734, 1.638), (-0.008647, 0.03461, 1.629), (-0.03248, 0.00435, 1.641), (-0.01263, 0.04236, 1.612), (-0.02566, 0.01886, 1.641), (-0.0195, 0.03118, 1.636), (-0.01492, 0.03944, 1.626), (-0.03332, 0.004754, 1.64), (-0.02013, 0.04588, 1.608), (-0.02903, 0.02047, 1.639), (-0.02502, 0.0338, 1.633), (-0.02189, 0.04273, 1.622), (-0.03422, 0.004957, 1.64), (-0.02809, 0.0476, 1.604), (-0.03262, 0.02127, 1.638), (-0.03089, 0.03511, 1.63), (-0.0293, 0.04435, 1.618), (-0.03514, 0.004949, 1.639), (-0.03622, 0.04748, 1.6), (-0.03627, 0.02124, 1.636), (-0.03687, 0.03504, 1.627), (-0.03686, 0.04426, 1.614), (-0.03603, 0.004732, 1.639), (-0.0442, 0.04552, 1.596), (-0.03986, 0.02037, 1.634), (-0.04275, 0.03361, 1.624), (-0.04427, 0.04244, 1.611), (-0.03688, 0.004313, 1.639), (-0.05171, 0.04178, 1.593), (-0.04324, 0.0187, 1.632), (-0.04829, 0.03087, 1.622), (-0.05126, 0.03897, 1.608), (-0.03764, 0.003709, 1.638), (-0.05847, 0.03642, 1.59), (-0.04628, 0.01628, 1.631), (-0.05327, 0.02692, 1.619), (-0.05756, 0.03399, 1.605), (-0.0383, 0.002942, 1.638), (-0.06422, 0.02964, 1.588), (-0.04888, 0.01323, 1.63), (-0.05752, 0.02191, 1.617), (-0.06291, 0.02768, 1.603), (-0.03881, 0.002044, 1.638), (-0.06873, 0.02171, 1.586), (-0.05092, 0.009644, 1.629), (-0.06085, 0.01605, 1.616), (-0.06711, 0.02029, 1.601), (-0.03916, 0.001047, 1.638), (-0.07183, 0.01292, 1.585), (-0.05232, 0.00567, 1.628), (-0.06315, 0.009549, 1.615), (-0.07, 0.01209, 1.6), (-0.03935, -9.853e-06, 1.637), (-0.07339, 0.00361, 1.584), (-0.05305, 0.001458, 1.628), (-0.06433, 0.002662, 1.614), (-0.07147, 0.003418, 1.599), (-0.03934, -0.001086, 1.638), (-0.07336, -0.005856, 1.584), (-0.05306, -0.002829, 1.628), (-0.06434, -0.004347, 1.615), (-0.07147, -0.00541, 1.599), (-0.03917, -0.002139, 1.638), (-0.07174, -0.01512, 1.585), (-0.05235, -0.007027, 1.628), (-0.06317, -0.01121, 1.615), (-0.06998, -0.01405, 1.6), (-0.03882, -0.003131, 1.638), (-0.0686, -0.02382, 1.587), (-0.05096, -0.01097, 1.629), (-0.06088, -0.01766, 1.616), (-0.06707, -0.02217, 1.601), (-0.03832, -0.004021, 1.638), (-0.06404, -0.03162, 1.589), (-0.04894, -0.01452, 1.63), (-0.05756, -0.02345, 1.618), (-0.06286, -0.02946, 1.603), (-0.03767, -0.004776, 1.638), (-0.05825, -0.03823, 1.591), (-0.04636, -0.01753, 1.631), (-0.05332, -0.02836, 1.62), (-0.0575, -0.03563, 1.606), (-0.03691, -0.005367, 1.639), (-0.05146, -0.04338, 1.594), (-0.04332, -0.01988, 1.633), (-0.04834, -0.0322, 1.623), (-0.0512, -0.04046, 1.609), (-0.03607, -0.005772, 1.639), (-0.04393, -0.04689, 1.598), (-0.03995, -0.02149, 1.635), (-0.04281, -0.03482, 1.625), (-0.04421, -0.04374, 1.612), (-0.03404, -0.01595, -0.1413), (-0.03095, -0.04878, -0.1149), (-0.03338, -0.02851, -0.1393), (-0.03256, -0.03916, -0.1336), (-0.0317, -0.04628, -0.125), (-0.02185, -0.04747, -0.1168), (-0.03113, -0.01553, -0.1419), (-0.02309, -0.04504, -0.1268), (-0.02528, -0.03811, -0.1351), (-0.02811, -0.02775, -0.1404), (-0.01319, -0.04437, -0.1186), (-0.02837, -0.01453, -0.1425), (-0.01487, -0.04209, -0.1285), (-0.01835, -0.03561, -0.1365), (-0.02309, -0.02594, -0.1414), (-0.005282, -0.03958, -0.1203), (-0.02584, -0.01299, -0.143), (-0.007379, -0.03754, -0.1301), (-0.01202, -0.03177, -0.1379), (-0.0185, -0.02315, -0.1424), (0.001564, -0.03328, -0.1218), (-0.02365, -0.01098, -0.1434), (-0.0008929, -0.03156, -0.1315), (-0.006548, -0.02672, -0.139), (-0.01454, -0.01949, -0.1432), (0.007084, -0.02573, -0.123), (-0.02189, -0.008555, -0.1438), (0.004336, -0.0244, -0.1326), (-0.002135, -0.02067, -0.14), (-0.01135, -0.0151, -0.1439), (0.01107, -0.01721, -0.1239), (-0.02062, -0.005826, -0.1441), (0.008108, -0.01632, -0.1335), (0.001046, -0.01384, -0.1407), (-0.009043, -0.01016, -0.1444), (0.01336, -0.008043, -0.1244), (-0.01989, -0.002892, -0.1443), (0.01028, -0.007624, -0.134), (0.002874, -0.006499, -0.1411), (-0.007721, -0.004837, -0.1447), (0.01388, 0.00141, -0.1246), (-0.01974, 0.0001332, -0.1443), (0.01076, 0.00134, -0.1342), (0.003279, 0.001072, -0.1413), (-0.00743, 0.0006487, -0.1448), (0.0126, 0.01079, -0.1244), (-0.02015, 0.003134, -0.1443), (0.009541, 0.01023, -0.134), (0.002244, 0.008583, -0.1411), (-0.008182, 0.00609, -0.1447), (0.009567, 0.01973, -0.1238), (-0.02112, 0.005995, -0.1441), (0.006663, 0.01871, -0.1334), (-0.0001896, 0.01574, -0.1406), (-0.009947, 0.01128, -0.1444), (0.004906, 0.0279, -0.1229), (-0.02262, 0.008605, -0.1438), (0.002239, 0.02646, -0.1326), (-0.003929, 0.02228, -0.1399), (-0.01266, 0.01601, -0.1439), (-0.001207, 0.03498, -0.1217), (-0.02458, 0.01087, -0.1434), (-0.003562, 0.03316, -0.1314), (-0.008831, 0.02794, -0.1389), (-0.01621, 0.02011, -0.1432), (-0.008539, 0.04069, -0.1202), (-0.02693, 0.01269, -0.1429), (-0.01052, 0.03857, -0.13), (-0.01471, 0.03251, -0.1378), (-0.02047, 0.02342, -0.1423), (-0.01681, 0.04482, -0.1185), (-0.02958, 0.01401, -0.1424), (-0.01836, 0.04248, -0.1284), (-0.02133, 0.03581, -0.1364), (-0.02527, 0.02581, -0.1413), (-0.0257, 0.0472, -0.1167), (-0.03242, 0.01476, -0.1418), (-0.02679, 0.04474, -0.1267), (-0.02845, 0.03771, -0.135), (-0.03043, 0.02718, -0.1403), (-0.03486, 0.04776, -0.1148), (-0.03535, 0.01494, -0.1412), (-0.03548, 0.04526, -0.1249), (-0.03579, 0.03814, -0.1335), (-0.03574, 0.0275, -0.1392), (-0.04395, 0.04646, -0.1129), (-0.03826, 0.01451, -0.1406), (-0.04409, 0.04402, -0.1231), (-0.04306, 0.03709, -0.132), (-0.04101, 0.02673, -0.1381), (-0.05262, 0.04335, -0.1112), (-0.04103, 0.01351, -0.1401), (-0.05231, 0.04107, -0.1214), (-0.05, 0.0346, -0.1306), (-0.04603, 0.02492, -0.1371), (-0.06053, 0.03856, -0.1095), (-0.04355, 0.01198, -0.1395), (-0.0598, 0.03652, -0.1199), (-0.05632, 0.03075, -0.1292), (-0.05062, 0.02213, -0.1361), (-0.06738, 0.03227, -0.1081), (-0.04574, 0.009958, -0.1391), (-0.06629, 0.03055, -0.1186), (-0.0618, 0.02571, -0.1281), (-0.05458, 0.01847, -0.1353), (-0.07291, 0.02471, -0.107), (-0.0475, 0.007538, -0.1387), (-0.07153, 0.02338, -0.1175), (-0.06621, 0.01965, -0.1272), (-0.05777, 0.01409, -0.1346), (-0.07689, 0.01619, -0.1061), (-0.04877, 0.004808, -0.1384), (-0.0753, 0.0153, -0.1166), (-0.06939, 0.01282, -0.1265), (-0.06008, 0.009139, -0.1341), (-0.07919, 0.007028, -0.1056), (-0.0495, 0.001875, -0.1383), (-0.07747, 0.006609, -0.1161), (-0.07122, 0.005482, -0.126), (-0.0614, 0.00382, -0.1338), (-0.07971, -0.002425, -0.1054), (-0.04966, -0.001151, -0.1382), (-0.07796, -0.002356, -0.116), (-0.07163, -0.002089, -0.1259), (-0.06169, -0.001666, -0.1337), (-0.07843, -0.0118, -0.1056), (-0.04924, -0.004151, -0.1383), (-0.07673, -0.01125, -0.1162), (-0.07059, -0.009599, -0.1261), (-0.06094, -0.007107, -0.1338), (-0.0754, -0.02075, -0.1062), (-0.04827, -0.007012, -0.1384), (-0.07386, -0.01973, -0.1167), (-0.06816, -0.01676, -0.1265), (-0.05917, -0.01229, -0.1341), (-0.07073, -0.02892, -0.107), (-0.04677, -0.009623, -0.1387), (-0.06943, -0.02747, -0.1175), (-0.06442, -0.0233, -0.1272), (-0.05646, -0.01703, -0.1347), (-0.06461, -0.03599, -0.1082), (-0.04481, -0.01188, -0.1391), (-0.06363, -0.03418, -0.1186), (-0.05952, -0.02896, -0.1282), (-0.05291, -0.02113, -0.1354), (-0.05728, -0.04171, -0.1096), (-0.04246, -0.01371, -0.1396), (-0.05667, -0.03959, -0.12), (-0.05364, -0.03352, -0.1293), (-0.04865, -0.02444, -0.1362), (-0.049, -0.04583, -0.1113), (-0.03982, -0.01502, -0.1401), (-0.04882, -0.0435, -0.1216), (-0.04701, -0.03682, -0.1307), (-0.04385, -0.02682, -0.1372), (-0.04011, -0.04822, -0.113), (-0.03697, -0.01578, -0.1407), (-0.04039, -0.04576, -0.1233), (-0.0399, -0.03873, -0.1321), (-0.03869, -0.0282, -0.1382)], [], [(69, 61, 3, 11), (29, 21, 7, 14), (66, 63, 5, 17), (34, 31, 1, 10), (71, 62, 4, 22), (73, 61, 1, 31), (36, 32, 8, 0), (32, 33, 9, 8), (33, 34, 10, 9), (62, 64, 19, 4), (64, 65, 18, 19), (65, 66, 17, 18), (20, 27, 16, 6), (27, 28, 15, 16), (28, 29, 14, 15), (60, 67, 13, 2), (67, 68, 12, 13), (68, 69, 11, 12), (53, 54, 29, 28), (52, 53, 28, 27), (55, 52, 27, 20), (18, 17, 26, 25), (19, 18, 25, 24), (4, 19, 24, 22), (63, 70, 23, 5), (77, 71, 22, 51), (17, 5, 23, 26), (54, 50, 21, 29), (11, 3, 35, 39), (60, 72, 36, 0), (2, 13, 37, 30), (13, 12, 38, 37), (12, 11, 39, 38), (48, 49, 34, 33), (47, 48, 33, 32), (41, 47, 32, 36), (74, 73, 31, 46), (49, 46, 31, 34), (59, 56, 46, 49), (76, 74, 46, 56), (51, 57, 47, 41), (57, 58, 48, 47), (58, 59, 49, 48), (39, 35, 40, 44), (72, 75, 41, 36), (30, 37, 42, 45), (37, 38, 43, 42), (38, 39, 44, 43), (86, 80, 263, 268), (88, 84, 198, 203), (90, 86, 268, 273), (92, 88, 203, 208), (94, 90, 273, 278), (96, 92, 208, 213), (102, 94, 278, 283), (104, 96, 213, 218), (106, 100, 148, 153), (108, 102, 283, 288), (110, 104, 218, 223), (112, 106, 153, 158), (114, 108, 288, 293), (116, 110, 223, 228), (118, 112, 158, 163), (120, 114, 293, 298), (122, 116, 228, 233), (124, 118, 163, 168), (126, 122, 233, 238), (128, 124, 168, 173), (100, 99, 142, 148), (130, 126, 238, 243), (132, 128, 173, 178), (134, 130, 243, 248), (136, 132, 178, 183), (138, 134, 248, 253), (140, 136, 183, 188), (79, 138, 253, 258), (83, 140, 188, 193), (80, 79, 258, 263), (84, 83, 193, 198), (25, 26, 59, 58), (24, 25, 58, 57), (22, 24, 57, 51), (70, 76, 56, 23), (26, 23, 56, 59), (44, 40, 50, 54), (75, 77, 51, 41), (45, 42, 52, 55), (42, 43, 53, 52), (43, 44, 54, 53), (45, 55, 77, 75), (21, 50, 76, 70), (30, 45, 75, 72), (50, 40, 74, 76), (40, 35, 73, 74), (2, 30, 72, 60), (55, 20, 71, 77), (7, 21, 70, 63), (9, 10, 69, 68), (8, 9, 68, 67), (0, 8, 67, 60), (15, 14, 66, 65), (16, 15, 65, 64), (6, 16, 64, 62), (35, 3, 61, 73), (20, 6, 62, 71), (14, 7, 63, 66), (10, 1, 61, 69), (357, 352, 82, 85), (82, 141, 140, 83), (422, 417, 78, 81), (78, 139, 138, 79), (352, 347, 141, 82), (141, 137, 136, 140), (417, 412, 139, 78), (139, 135, 134, 138), (347, 342, 137, 141), (137, 133, 132, 136), (412, 407, 135, 139), (135, 131, 130, 134), (342, 337, 133, 137), (133, 129, 128, 132), (407, 402, 131, 135), (131, 127, 126, 130), (337, 332, 129, 133), (129, 125, 124, 128), (402, 397, 127, 131), (127, 123, 122, 126), (307, 303, 98, 101), (98, 121, 120, 99), (332, 327, 125, 129), (125, 119, 118, 124), (397, 392, 123, 127), (123, 117, 116, 122), (121, 115, 114, 120), (327, 322, 119, 125), (119, 113, 112, 118), (392, 387, 117, 123), (117, 111, 110, 116), (457, 452, 115, 121), (115, 109, 108, 114), (322, 317, 113, 119), (113, 107, 106, 112), (387, 382, 111, 117), (111, 105, 104, 110), (452, 447, 109, 115), (109, 103, 102, 108), (317, 312, 107, 113), (107, 101, 100, 106), (382, 377, 105, 111), (105, 97, 96, 104), (447, 442, 103, 109), (103, 95, 94, 102), (312, 307, 101, 107), (101, 98, 99, 100), (377, 372, 97, 105), (97, 93, 92, 96), (442, 437, 95, 103), (95, 91, 90, 94), (372, 367, 93, 97), (93, 89, 88, 92), (437, 432, 91, 95), (91, 87, 86, 90), (367, 362, 89, 93), (89, 85, 84, 88), (432, 427, 87, 91), (87, 81, 80, 86), (362, 357, 85, 89), (85, 82, 83, 84), (427, 422, 81, 87), (81, 78, 79, 80), (99, 120, 298, 142), (303, 457, 121, 98), (148, 142, 144, 151), (151, 144, 145, 150), (150, 145, 146, 149), (149, 146, 143, 147), (153, 148, 151, 156), (156, 151, 150, 155), (155, 150, 149, 154), (154, 149, 147, 152), (158, 153, 156, 161), (161, 156, 155, 160), (160, 155, 154, 159), (159, 154, 152, 157), (163, 158, 161, 166), (166, 161, 160, 165), (165, 160, 159, 164), (164, 159, 157, 162), (168, 163, 166, 171), (171, 166, 165, 170), (170, 165, 164, 169), (169, 164, 162, 167), (173, 168, 171, 176), (176, 171, 170, 175), (175, 170, 169, 174), (174, 169, 167, 172), (178, 173, 176, 181), (181, 176, 175, 180), (180, 175, 174, 179), (179, 174, 172, 177), (183, 178, 181, 186), (186, 181, 180, 185), (185, 180, 179, 184), (184, 179, 177, 182), (188, 183, 186, 191), (191, 186, 185, 190), (190, 185, 184, 189), (189, 184, 182, 187), (193, 188, 191, 196), (196, 191, 190, 195), (195, 190, 189, 194), (194, 189, 187, 192), (198, 193, 196, 201), (201, 196, 195, 200), (200, 195, 194, 199), (199, 194, 192, 197), (203, 198, 201, 206), (206, 201, 200, 205), (205, 200, 199, 204), (204, 199, 197, 202), (208, 203, 206, 211), (211, 206, 205, 210), (210, 205, 204, 209), (209, 204, 202, 207), (213, 208, 211, 216), (216, 211, 210, 215), (215, 210, 209, 214), (214, 209, 207, 212), (218, 213, 216, 221), (221, 216, 215, 220), (220, 215, 214, 219), (219, 214, 212, 217), (223, 218, 221, 226), (226, 221, 220, 225), (225, 220, 219, 224), (224, 219, 217, 222), (228, 223, 226, 231), (231, 226, 225, 230), (230, 225, 224, 229), (229, 224, 222, 227), (233, 228, 231, 236), (236, 231, 230, 235), (235, 230, 229, 234), (234, 229, 227, 232), (238, 233, 236, 241), (241, 236, 235, 240), (240, 235, 234, 239), (239, 234, 232, 237), (243, 238, 241, 246), (246, 241, 240, 245), (245, 240, 239, 244), (244, 239, 237, 242), (248, 243, 246, 251), (251, 246, 245, 250), (250, 245, 244, 249), (249, 244, 242, 247), (253, 248, 251, 256), (256, 251, 250, 255), (255, 250, 249, 254), (254, 249, 247, 252), (258, 253, 256, 261), (261, 256, 255, 260), (260, 255, 254, 259), (259, 254, 252, 257), (263, 258, 261, 266), (266, 261, 260, 265), (265, 260, 259, 264), (264, 259, 257, 262), (268, 263, 266, 271), (271, 266, 265, 270), (270, 265, 264, 269), (269, 264, 262, 267), (273, 268, 271, 276), (276, 271, 270, 275), (275, 270, 269, 274), (274, 269, 267, 272), (278, 273, 276, 281), (281, 276, 275, 280), (280, 275, 274, 279), (279, 274, 272, 277), (283, 278, 281, 286), (286, 281, 280, 285), (285, 280, 279, 284), (284, 279, 277, 282), (288, 283, 286, 291), (291, 286, 285, 290), (290, 285, 284, 289), (289, 284, 282, 287), (293, 288, 291, 296), (296, 291, 290, 295), (295, 290, 289, 294), (294, 289, 287, 292), (298, 293, 296, 301), (301, 296, 295, 300), (300, 295, 294, 299), (299, 294, 292, 297), (142, 298, 301, 144), (144, 301, 300, 145), (145, 300, 299, 146), (146, 299, 297, 143), (147, 143, 297, 292, 287, 282, 277, 272, 267, 262, 257, 252, 247, 242, 237, 232, 227, 222, 217, 212, 207, 202, 197, 192, 187, 182, 177, 172, 167, 162, 157, 152), (308, 302, 304, 311), (311, 304, 305, 310), (310, 305, 306, 309), (309, 306, 303, 307), (313, 308, 311, 316), (316, 311, 310, 315), (315, 310, 309, 314), (314, 309, 307, 312), (318, 313, 316, 321), (321, 316, 315, 320), (320, 315, 314, 319), (319, 314, 312, 317), (323, 318, 321, 326), (326, 321, 320, 325), (325, 320, 319, 324), (324, 319, 317, 322), (328, 323, 326, 331), (331, 326, 325, 330), (330, 325, 324, 329), (329, 324, 322, 327), (333, 328, 331, 336), (336, 331, 330, 335), (335, 330, 329, 334), (334, 329, 327, 332), (338, 333, 336, 341), (341, 336, 335, 340), (340, 335, 334, 339), (339, 334, 332, 337), (343, 338, 341, 346), (346, 341, 340, 345), (345, 340, 339, 344), (344, 339, 337, 342), (348, 343, 346, 351), (351, 346, 345, 350), (350, 345, 344, 349), (349, 344, 342, 347), (353, 348, 351, 356), (356, 351, 350, 355), (355, 350, 349, 354), (354, 349, 347, 352), (358, 353, 356, 361), (361, 356, 355, 360), (360, 355, 354, 359), (359, 354, 352, 357), (363, 358, 361, 366), (366, 361, 360, 365), (365, 360, 359, 364), (364, 359, 357, 362), (368, 363, 366, 371), (371, 366, 365, 370), (370, 365, 364, 369), (369, 364, 362, 367), (373, 368, 371, 376), (376, 371, 370, 375), (375, 370, 369, 374), (374, 369, 367, 372), (378, 373, 376, 381), (381, 376, 375, 380), (380, 375, 374, 379), (379, 374, 372, 377), (383, 378, 381, 386), (386, 381, 380, 385), (385, 380, 379, 384), (384, 379, 377, 382), (388, 383, 386, 391), (391, 386, 385, 390), (390, 385, 384, 389), (389, 384, 382, 387), (393, 388, 391, 396), (396, 391, 390, 395), (395, 390, 389, 394), (394, 389, 387, 392), (398, 393, 396, 401), (401, 396, 395, 400), (400, 395, 394, 399), (399, 394, 392, 397), (403, 398, 401, 406), (406, 401, 400, 405), (405, 400, 399, 404), (404, 399, 397, 402), (408, 403, 406, 411), (411, 406, 405, 410), (410, 405, 404, 409), (409, 404, 402, 407), (413, 408, 411, 416), (416, 411, 410, 415), (415, 410, 409, 414), (414, 409, 407, 412), (418, 413, 416, 421), (421, 416, 415, 420), (420, 415, 414, 419), (419, 414, 412, 417), (423, 418, 421, 426), (426, 421, 420, 425), (425, 420, 419, 424), (424, 419, 417, 422), (428, 423, 426, 431), (431, 426, 425, 430), (430, 425, 424, 429), (429, 424, 422, 427), (433, 428, 431, 436), (436, 431, 430, 435), (435, 430, 429, 434), (434, 429, 427, 432), (438, 433, 436, 441), (441, 436, 435, 440), (440, 435, 434, 439), (439, 434, 432, 437), (443, 438, 441, 446), (446, 441, 440, 445), (445, 440, 439, 444), (444, 439, 437, 442), (448, 443, 446, 451), (451, 446, 445, 450), (450, 445, 444, 449), (449, 444, 442, 447), (453, 448, 451, 456), (456, 451, 450, 455), (455, 450, 449, 454), (454, 449, 447, 452), (458, 453, 456, 461), (461, 456, 455, 460), (460, 455, 454, 459), (459, 454, 452, 457), (302, 458, 461, 304), (304, 461, 460, 305), (305, 460, 459, 306), (306, 459, 457, 303), (308, 313, 318, 323, 328, 333, 338, 343, 348, 353, 358, 363, 368, 373, 378, 383, 388, 393, 398, 403, 408, 413, 418, 423, 428, 433, 438, 443, 448, 453, 458, 302)])
me_cube_001.polygons.foreach_set('material_index', [0, 0, 0, 0, 0, 0, 0, 0, 0, 0, 0, 0, 0, 0, 0, 0, 0, 0, 0, 0, 0, 0, 0, 0, 0, 0, 0, 0, 0, 0, 0, 0, 0, 0, 0, 0, 0, 0, 0, 0, 0, 0, 0, 0, 0, 0, 0, 0, 1, 1, 1, 1, 1, 1, 1, 1, 1, 1, 1, 1, 1, 1, 1, 1, 1, 1, 1, 1, 1, 1, 1, 1, 1, 1, 1, 1, 1, 1, 1, 0, 0, 0, 0, 0, 0, 0, 0, 0, 0, 0, 0, 0, 0, 0, 0, 0, 0, 0, 0, 0, 0, 0, 0, 0, 0, 0, 0, 1, 1, 1, 1, 1, 1, 1, 1, 1, 1, 1, 1, 1, 1, 1, 1, 1, 1, 1, 1, 1, 1, 1, 1, 1, 1, 1, 1, 1, 1, 1, 1, 1, 1, 1, 1, 1, 1, 1, 1, 1, 1, 1, 1, 1, 1, 1, 1, 1, 1, 1, 1, 1, 1, 1, 1, 1, 1, 1, 1, 1, 1, 1, 1, 1, 1, 1, 1, 1, 1, 1, 1, 1, 1, 1, 1, 1, 1, 1, 1, 1, 1, 1, 1, 1, 1, 1, 1, 1, 1, 1, 1, 1, 1, 1, 1, 1, 1, 1, 1, 1, 1, 1, 1, 1, 1, 1, 1, 1, 1, 1, 1, 1, 1, 1, 1, 1, 1, 1, 1, 1, 1, 1, 1, 1, 1, 1, 1, 1, 1, 1, 1, 1, 1, 1, 1, 1, 1, 1, 1, 1, 1, 1, 1, 1, 1, 1, 1, 1, 1, 1, 1, 1, 1, 1, 1, 1, 1, 1, 1, 1, 1, 1, 1, 1, 1, 1, 1, 1, 1, 1, 1, 1, 1, 1, 1, 1, 1, 1, 1, 1, 1, 1, 1, 1, 1, 1, 1, 1, 1, 1, 1, 1, 1, 1, 1, 1, 1, 1, 1, 1, 1, 1, 1, 1, 1, 1, 1, 1, 1, 1, 1, 1, 1, 1, 1, 1, 1, 1, 1, 1, 1, 1, 1, 1, 1, 1, 1, 1, 1, 1, 1, 1, 1, 1, 1, 1, 1, 1, 1, 1, 1, 1, 1, 1, 1, 1, 1, 1, 1, 1, 1, 1, 1, 1, 1, 1, 1, 1, 1, 1, 1, 1, 1, 1, 1, 1, 1, 1, 1, 1, 1, 1, 1, 1, 1, 1, 1, 1, 1, 1, 1, 1, 1, 1, 1, 1, 1, 1, 1, 1, 1, 1, 1, 1, 1, 1, 1, 1, 1, 1, 1, 1, 1, 1, 1, 1, 1, 1, 1, 1, 1, 1, 1, 1, 1, 1, 1, 1, 1, 1, 1, 1])
_uv = me_cube_001.uv_layers.new(name='UVMap')
_uv.uv.foreach_set('vector', [0.5625, 0.125, 0.625, 0.125, 0.625, 0.25, 0.5625, 0.25, 0.5625, 0.375, 0.8339, 0.5415, 0.625, 0.5, 0.5625, 0.5, 0.5625, 0.625, 0.625, 0.625, 0.625, 0.75, 0.5625, 0.75, 0.5625, 0.985, 0.625, 0.985, 0.625, 1.0, 0.5625, 1.0, 0.25, 0.625, 0.375, 0.625, 0.375, 0.75, 0.25, 0.75, 0.86, 0.625, 0.875, 0.625, 0.875, 0.75, 0.86, 0.75, 0.375, 0.985, 0.4375, 0.985, 0.4375, 1.0, 0.375, 1.0, 0.4375, 0.985, 0.5, 0.985, 0.5, 1.0, 0.4375, 1.0, 0.5, 0.985, 0.5625, 0.985, 0.5625, 1.0, 0.5, 1.0, 0.375, 0.625, 0.4375, 0.625, 0.4375, 0.75, 0.375, 0.75, 0.4375, 0.625, 0.5, 0.625, 0.5, 0.75, 0.4375, 0.75, 0.5, 0.625, 0.5625, 0.625, 0.5625, 0.75, 0.5, 0.75, 0.375, 0.375, 0.4375, 0.375, 0.4375, 0.5, 0.375, 0.5, 0.4375, 0.375, 0.5, 0.375, 0.5, 0.5, 0.4375, 0.5, 0.5, 0.375, 0.5625, 0.375, 0.5625, 0.5, 0.5, 0.5, 0.375, 0.125, 0.4375, 0.125, 0.4375, 0.25, 0.375, 0.25, 0.4375, 0.125, 0.5, 0.125, 0.5, 0.25, 0.4375, 0.25, 0.5, 0.125, 0.5625, 0.125, 0.5625, 0.25, 0.5, 0.25, 0.5, 0.3475, 0.5625, 0.3475, 0.5625, 0.375, 0.5, 0.375, 0.4375, 0.3475, 0.5, 0.3475, 0.5, 0.375, 0.4375, 0.375, 0.375, 0.3475, 0.4375, 0.3475, 0.4375, 0.375, 0.375, 0.375, 0.5, 0.75, 0.5625, 0.75, 0.5625, 0.875, 0.5, 0.875, 0.4375, 0.75, 0.5, 0.75, 0.5, 0.875, 0.4375, 0.875, 0.375, 0.75, 0.4375, 0.75, 0.4375, 0.875, 0.375, 0.875, 0.625, 0.625, 0.6075, 0.625, 0.6075, 0.75, 0.625, 0.75, 0.2225, 0.625, 0.25, 0.625, 0.25, 0.75, 0.2225, 0.75, 0.5625, 0.75, 0.625, 0.75, 0.8339, 0.7085, 0.5625, 0.875, 0.5625, 0.3475, 0.7294, 0.4308, 0.8339, 0.5415, 0.5625, 0.375, 0.5625, 0.25, 0.625, 0.25, 0.625, 0.265, 0.5625, 0.265, 0.125, 0.625, 0.14, 0.625, 0.14, 0.75, 0.125, 0.75, 0.375, 0.25, 0.4375, 0.25, 0.4375, 0.265, 0.375, 0.265, 0.4375, 0.25, 0.5, 0.25, 0.5, 0.265, 0.4375, 0.265, 0.5, 0.25, 0.5625, 0.25, 0.5625, 0.265, 0.5, 0.265, 0.5, 0.93, 0.5625, 0.93, 0.5625, 0.985, 0.5, 0.985, 0.4375, 0.93, 0.5, 0.93, 0.5, 0.985, 0.4375, 0.985, 0.375, 0.93, 0.4375, 0.93, 0.4375, 0.985, 0.375, 0.985, 0.805, 0.625, 0.86, 0.625, 0.86, 0.75, 0.805, 0.75, 0.5625, 0.93, 0.625, 0.93, 0.625, 0.985, 0.5625, 0.985, 0.5625, 0.9025, 0.7294, 0.8192, 0.625, 0.93, 0.5625, 0.93, 0.7062, 0.625, 0.805, 0.625, 0.805, 0.75, 0.7062, 0.75, 0.375, 0.9025, 0.4375, 0.9025, 0.4375, 0.93, 0.375, 0.93, 0.4375, 0.9025, 0.5, 0.9025, 0.5, 0.93, 0.4375, 0.93, 0.5, 0.9025, 0.5625, 0.9025, 0.5625, 0.93, 0.5, 0.93, 0.5625, 0.265, 0.625, 0.265, 0.625, 0.32, 0.5625, 0.32, 0.14, 0.625, 0.195, 0.625, 0.195, 0.75, 0.14, 0.75, 0.375, 0.265, 0.4375, 0.265, 0.4375, 0.32, 0.375, 0.32, 0.4375, 0.265, 0.5, 0.265, 0.5, 0.32, 0.4375, 0.32, 0.5, 0.265, 0.5625, 0.265, 0.5625, 0.32, 0.5, 0.32, 0.0, 0.0, 0.0, 0.0, 0.0, 0.0, 0.0, 0.0, 0.0, 0.0, 0.0, 0.0, 0.0, 0.0, 0.0, 0.0, 0.0, 0.0, 0.0, 0.0, 0.0, 0.0, 0.0, 0.0, 0.0, 0.0, 0.0, 0.0, 0.0, 0.0, 0.0, 0.0, 0.0, 0.0, 0.0, 0.0, 0.0, 0.0, 0.0, 0.0, 0.0, 0.0, 0.0, 0.0, 0.0, 0.0, 0.0, 0.0, 0.0, 0.0, 0.0, 0.0, 0.0, 0.0, 0.0, 0.0, 0.0, 0.0, 0.0, 0.0, 0.0, 0.0, 0.0, 0.0, 0.0, 0.0, 0.0, 0.0, 0.0, 0.0, 0.0, 0.0, 0.0, 0.0, 0.0, 0.0, 0.0, 0.0, 0.0, 0.0, 0.0, 0.0, 0.0, 0.0, 0.0, 0.0, 0.0, 0.0, 0.0, 0.0, 0.0, 0.0, 0.0, 0.0, 0.0, 0.0, 0.0, 0.0, 0.0, 0.0, 0.0, 0.0, 0.0, 0.0, 0.0, 0.0, 0.0, 0.0, 0.0, 0.0, 0.0, 0.0, 0.0, 0.0, 0.0, 0.0, 0.0, 0.0, 0.0, 0.0, 0.0, 0.0, 0.0, 0.0, 0.0, 0.0, 0.0, 0.0, 0.0, 0.0, 0.0, 0.0, 0.0, 0.0, 0.0, 0.0, 0.0, 0.0, 0.0, 0.0, 0.0, 0.0, 0.0, 0.0, 0.0, 0.0, 0.0, 0.0, 0.0, 0.0, 0.0, 0.0, 0.0, 0.0, 0.0, 0.0, 0.0, 0.0, 0.0, 0.0, 0.0, 0.0, 0.0, 0.0, 0.0, 0.0, 0.0, 0.0, 0.0, 0.0, 0.0, 0.0, 0.0, 0.0, 0.0, 0.0, 0.0, 0.0, 0.0, 0.0, 0.0, 0.0, 0.0, 0.0, 0.0, 0.0, 0.0, 0.0, 0.0, 0.0, 0.0, 0.0, 0.0, 0.0, 0.0, 0.0, 0.0, 0.0, 0.0, 0.0, 0.0, 0.0, 0.0, 0.0, 0.0, 0.0, 0.0, 0.0, 0.0, 0.0, 0.0, 0.0, 0.0, 0.0, 0.0, 0.0, 0.0, 0.0, 0.0, 0.0, 0.0, 0.0, 0.0, 0.0, 0.0, 0.0, 0.0, 0.0, 0.0, 0.0, 0.0, 0.0, 0.0, 0.0, 0.0, 0.0, 0.0, 0.0, 0.0, 0.0, 0.0, 0.0, 0.0, 0.0, 0.0, 0.0, 0.0, 0.0, 0.5, 0.875, 0.5625, 0.875, 0.5625, 0.9025, 0.5, 0.9025, 0.4375, 0.875, 0.5, 0.875, 0.5, 0.9025, 0.4375, 0.9025, 0.375, 0.875, 0.4375, 0.875, 0.4375, 0.9025, 0.375, 0.9025, 0.6075, 0.625, 0.7062, 0.625, 0.7062, 0.75, 0.6075, 0.75, 0.5625, 0.875, 0.8339, 0.7085, 0.7294, 0.8192, 0.5625, 0.9025, 0.5625, 0.32, 0.625, 0.32, 0.7294, 0.4308, 0.5625, 0.3475, 0.195, 0.625, 0.2225, 0.625, 0.2225, 0.75, 0.195, 0.75, 0.375, 0.32, 0.4375, 0.32, 0.4375, 0.3475, 0.375, 0.3475, 0.4375, 0.32, 0.5, 0.32, 0.5, 0.3475, 0.4375, 0.3475, 0.5, 0.32, 0.5625, 0.32, 0.5625, 0.3475, 0.5, 0.3475, 0.195, 0.5, 0.2225, 0.5, 0.2225, 0.625, 0.195, 0.625, 0.6075, 0.5, 0.7062, 0.5, 0.7062, 0.625, 0.6075, 0.625, 0.14, 0.5, 0.195, 0.5, 0.195, 0.625, 0.14, 0.625, 0.7062, 0.5, 0.805, 0.5, 0.805, 0.625, 0.7062, 0.625, 0.805, 0.5, 0.86, 0.5, 0.86, 0.625, 0.805, 0.625, 0.125, 0.5, 0.14, 0.5, 0.14, 0.625, 0.125, 0.625, 0.2225, 0.5, 0.25, 0.5, 0.25, 0.625, 0.2225, 0.625, 0.625, 0.5, 0.6075, 0.5, 0.6075, 0.625, 0.625, 0.625, 0.5, 0.0, 0.5625, 0.0, 0.5625, 0.125, 0.5, 0.125, 0.4375, 0.0, 0.5, 0.0, 0.5, 0.125, 0.4375, 0.125, 0.375, 0.0, 0.4375, 0.0, 0.4375, 0.125, 0.375, 0.125, 0.5, 0.5, 0.5625, 0.5, 0.5625, 0.625, 0.5, 0.625, 0.4375, 0.5, 0.5, 0.5, 0.5, 0.625, 0.4375, 0.625, 0.375, 0.5, 0.4375, 0.5, 0.4375, 0.625, 0.375, 0.625, 0.86, 0.5, 0.875, 0.5, 0.875, 0.625, 0.86, 0.625, 0.25, 0.5, 0.375, 0.5, 0.375, 0.625, 0.25, 0.625, 0.5625, 0.5, 0.625, 0.5, 0.625, 0.625, 0.5625, 0.625, 0.5625, 0.0, 0.625, 0.0, 0.625, 0.125, 0.5625, 0.125, 0.0, 0.0, 0.0, 0.0, 0.0, 0.0, 0.0, 0.0, 0.0, 0.0, 0.0, 0.0, 0.0, 0.0, 0.0, 0.0, 0.0, 0.0, 0.0, 0.0, 0.0, 0.0, 0.0, 0.0, 0.0, 0.0, 0.0, 0.0, 0.0, 0.0, 0.0, 0.0, 0.0, 0.0, 0.0, 0.0, 0.0, 0.0, 0.0, 0.0, 0.0, 0.0, 0.0, 0.0, 0.0, 0.0, 0.0, 0.0, 0.0, 0.0, 0.0, 0.0, 0.0, 0.0, 0.0, 0.0, 0.0, 0.0, 0.0, 0.0, 0.0, 0.0, 0.0, 0.0, 0.0, 0.0, 0.0, 0.0, 0.0, 0.0, 0.0, 0.0, 0.0, 0.0, 0.0, 0.0, 0.0, 0.0, 0.0, 0.0, 0.0, 0.0, 0.0, 0.0, 0.0, 0.0, 0.0, 0.0, 0.0, 0.0, 0.0, 0.0, 0.0, 0.0, 0.0, 0.0, 0.0, 0.0, 0.0, 0.0, 0.0, 0.0, 0.0, 0.0, 0.0, 0.0, 0.0, 0.0, 0.0, 0.0, 0.0, 0.0, 0.0, 0.0, 0.0, 0.0, 0.0, 0.0, 0.0, 0.0, 0.0, 0.0, 0.0, 0.0, 0.0, 0.0, 0.0, 0.0, 0.0, 0.0, 0.0, 0.0, 0.0, 0.0, 0.0, 0.0, 0.0, 0.0, 0.0, 0.0, 0.0, 0.0, 0.0, 0.0, 0.0, 0.0, 0.0, 0.0, 0.0, 0.0, 0.0, 0.0, 0.0, 0.0, 0.0, 0.0, 0.0, 0.0, 0.0, 0.0, 0.0, 0.0, 0.0, 0.0, 0.0, 0.0, 0.0, 0.0, 0.0, 0.0, 0.0, 0.0, 0.0, 0.0, 0.0, 0.0, 0.0, 0.0, 0.0, 0.0, 0.0, 0.0, 0.0, 0.0, 0.0, 0.0, 0.0, 0.0, 0.0, 0.0, 0.0, 0.0, 0.0, 0.0, 0.0, 0.0, 0.0, 0.0, 0.0, 0.0, 0.0, 0.0, 0.0, 0.0, 0.0, 0.0, 0.0, 0.0, 0.0, 0.0, 0.0, 0.0, 0.0, 0.0, 0.0, 0.0, 0.0, 0.0, 0.0, 0.0, 0.0, 0.0, 0.0, 0.0, 0.0, 0.0, 0.0, 0.0, 0.0, 0.0, 0.0, 0.0, 0.0, 0.0, 0.0, 0.0, 0.0, 0.0, 0.0, 0.0, 0.0, 0.0, 0.0, 0.0, 0.0, 0.0, 0.0, 0.0, 0.0, 0.0, 0.0, 0.0, 0.0, 0.0, 0.0, 0.0, 0.0, 0.0, 0.0, 0.0, 0.0, 0.0, 0.0, 0.0, 0.0, 0.0, 0.0, 0.0, 0.0, 0.0, 0.0, 0.0, 0.0, 0.0, 0.0, 0.0, 0.0, 0.0, 0.0, 0.0, 0.0, 0.0, 0.0, 0.0, 0.0, 0.0, 0.0, 0.0, 0.0, 0.0, 0.0, 0.0, 0.0, 0.0, 0.0, 0.0, 0.0, 0.0, 0.0, 0.0, 0.0, 0.0, 0.0, 0.0, 0.0, 0.0, 0.0, 0.0, 0.0, 0.0, 0.0, 0.0, 0.0, 0.0, 0.0, 0.0, 0.0, 0.0, 0.0, 0.0, 0.0, 0.0, 0.0, 0.0, 0.0, 0.0, 0.0, 0.0, 0.0, 0.0, 0.0, 0.0, 0.0, 0.0, 0.0, 0.0, 0.0, 0.0, 0.0, 0.0, 0.0, 0.0, 0.0, 0.0, 0.0, 0.0, 0.0, 0.0, 0.0, 0.0, 0.0, 0.0, 0.0, 0.0, 0.0, 0.0, 0.0, 0.0, 0.0, 0.0, 0.0, 0.0, 0.0, 0.0, 0.0, 0.0, 0.0, 0.0, 0.0, 0.0, 0.0, 0.0, 0.0, 0.0, 0.0, 0.0, 0.0, 0.0, 0.0, 0.0, 0.0, 0.0, 0.0, 0.0, 0.0, 0.0, 0.0, 0.0, 0.0, 0.0, 0.0, 0.0, 0.0, 0.0, 0.0, 0.0, 0.0, 0.0, 0.0, 0.0, 0.0, 0.0, 0.0, 0.0, 0.0, 0.0, 0.0, 0.0, 0.0, 0.0, 0.0, 0.0, 0.0, 0.0, 0.0, 0.0, 0.0, 0.0, 0.0, 0.0, 0.0, 0.0, 0.0, 0.0, 0.0, 0.0, 0.0, 0.0, 0.0, 0.0, 0.0, 0.0, 0.0, 0.0, 0.0, 0.0, 0.0, 0.0, 0.0, 0.0, 0.0, 0.0, 0.0, 0.0, 0.0, 0.0, 0.0, 0.0, 0.0, 0.0, 0.0, 0.0, 0.0, 0.0, 0.0, 0.0, 0.0, 0.0, 0.0, 0.0, 0.0, 0.0, 0.0, 0.0, 0.0, 0.0, 0.0, 0.0, 0.0, 0.0, 0.0, 0.0, 0.0, 0.0, 0.0, 0.0, 0.0, 0.0, 0.0, 0.0, 0.0, 0.0, 0.0, 0.0, 0.0, 0.0, 0.0, 0.0, 0.0, 0.0, 0.0, 0.0, 0.0, 0.0, 0.0, 0.0, 0.0, 0.0, 0.0, 0.0, 0.0, 0.0, 0.0, 0.0, 0.0, 0.0, 0.0, 0.0, 0.0, 0.0, 0.0, 0.0, 0.0, 0.0, 0.0, 0.0, 0.0, 0.0, 0.0, 0.0, 0.0, 0.0, 0.0, 0.0, 0.0, 0.0, 0.0, 0.0, 0.0, 0.0, 0.0, 0.0, 0.0, 0.0, 0.0, 0.0, 0.0, 0.0, 0.0, 0.0, 0.0, 0.0, 0.0, 0.0, 0.0, 0.0, 0.0, 0.0, 0.0, 0.0, 0.0, 0.0, 0.0, 0.0, 0.0, 0.0, 0.0, 0.0, 0.0, 0.0, 0.0, 0.0, 0.0, 0.0, 0.0, 0.0, 0.0, 0.0, 0.0, 0.0, 0.0, 0.0, 0.0, 0.0, 0.0, 0.0, 0.0, 0.0, 0.0, 0.0, 0.0, 0.0, 0.0, 0.0, 0.0, 0.0, 0.0, 0.0, 0.0, 0.0, 0.0, 0.0, 0.0, 0.0, 0.0, 0.0, 0.0, 0.0, 0.0, 0.0, 0.0, 0.0, 0.0, 0.0, 0.0, 0.0, 0.0, 0.0, 0.0, 0.0, 0.0, 0.0, 0.0, 0.0, 0.0, 0.0, 0.0, 0.0, 0.0, 0.0, 0.0, 0.0, 0.0, 0.0, 0.0, 0.0, 0.0, 0.0, 0.0, 0.0, 0.0, 0.0, 0.0, 0.0, 0.0, 0.0, 0.0, 0.0, 0.0, 0.0, 0.0, 0.0, 0.0, 0.0, 0.0, 0.0, 0.0, 0.0, 0.0, 0.0, 0.0, 0.0, 0.0, 0.0, 0.0, 0.0, 0.0, 0.0, 0.0, 0.0, 0.0, 0.0, 0.0, 0.0, 0.0, 0.0, 0.0, 0.0, 0.0, 0.0, 0.0, 0.0, 0.0, 0.0, 0.0, 0.0, 0.0, 0.0, 0.0, 0.0, 0.0, 0.0, 0.0, 0.0, 0.0, 0.0, 0.0, 0.0, 0.0, 0.0, 0.0, 0.0, 0.0, 0.0, 0.0, 0.0, 0.0, 0.0, 0.0, 0.0, 0.0, 0.0, 0.0, 0.0, 0.0, 0.0, 0.0, 0.0, 0.0, 0.0, 0.0, 0.0, 0.0, 0.0, 0.0, 0.0, 0.0, 0.0, 0.0, 0.0, 0.0, 0.0, 0.0, 0.0, 0.0, 0.0, 0.0, 0.0, 0.0, 0.0, 0.0, 0.0, 0.0, 0.0, 0.0, 0.0, 0.0, 0.0, 0.0, 0.0, 0.0, 0.0, 0.0, 0.0, 0.0, 0.0, 0.0, 0.0, 0.0, 0.0, 0.0, 0.0, 0.0, 0.0, 0.0, 0.0, 0.0, 0.0, 0.0, 0.0, 0.0, 0.0, 0.0, 0.0, 0.0, 0.0, 0.0, 0.0, 0.0, 0.0, 0.0, 0.0, 0.0, 0.0, 0.0, 0.0, 0.0, 0.0, 0.0, 0.0, 0.0, 0.0, 0.0, 0.0, 0.0, 0.0, 0.0, 0.0, 0.0, 0.0, 0.0, 0.0, 0.0, 0.0, 0.0, 0.0, 0.0, 0.0, 0.0, 0.0, 0.0, 0.0, 0.0, 0.0, 0.0, 0.0, 0.0, 0.0, 0.0, 0.0, 0.0, 0.0, 0.0, 0.0, 0.0, 0.0, 0.0, 0.0, 0.0, 0.0, 0.0, 0.0, 0.0, 0.0, 0.0, 0.0, 0.0, 0.0, 0.0, 0.0, 0.0, 0.0, 0.0, 0.0, 0.0, 0.0, 0.0, 0.0, 0.0, 0.0, 0.0, 0.0, 0.0, 0.0, 0.0, 0.0, 0.0, 0.0, 0.0, 0.0, 0.0, 0.0, 0.0, 0.0, 0.0, 0.0, 0.0, 0.0, 0.0, 0.0, 0.0, 0.0, 0.0, 0.0, 0.0, 0.0, 0.0, 0.0, 0.0, 0.0, 0.0, 0.0, 0.0, 0.0, 0.0, 0.0, 0.0, 0.0, 0.0, 0.0, 0.0, 0.0, 0.0, 0.0, 0.0, 0.0, 0.0, 0.0, 0.0, 0.0, 0.0, 0.0, 0.0, 0.0, 0.0, 0.0, 0.0, 0.0, 0.0, 0.0, 0.0, 0.0, 0.0, 0.0, 0.0, 0.0, 0.0, 0.0, 0.0, 0.0, 0.0, 0.0, 0.0, 0.0, 0.0, 0.0, 0.0, 0.0, 0.0, 0.0, 0.0, 0.0, 0.0, 0.0, 0.0, 0.0, 0.0, 0.0, 0.0, 0.0, 0.0, 0.0, 0.0, 0.0, 0.0, 0.0, 0.0, 0.0, 0.0, 0.0, 0.0, 0.0, 0.0, 0.0, 0.0, 0.0, 0.0, 0.0, 0.0, 0.0, 0.0, 0.0, 0.0, 0.0, 0.0, 0.0, 0.0, 0.0, 0.0, 0.0, 0.0, 0.0, 0.0, 0.0, 0.0, 0.0, 0.0, 0.0, 0.0, 0.0, 0.0, 0.0, 0.0, 0.0, 0.0, 0.0, 0.0, 0.0, 0.0, 0.0, 0.0, 0.0, 0.0, 0.0, 0.0, 0.0, 0.0, 0.0, 0.0, 0.0, 0.0, 0.0, 0.0, 0.0, 0.0, 0.0, 0.0, 0.0, 0.0, 0.0, 0.0, 0.0, 0.0, 0.0, 0.0, 0.0, 0.0, 0.0, 0.0, 0.0, 0.0, 0.0, 0.0, 0.0, 0.0, 0.0, 0.0, 0.0, 0.0, 0.0, 0.0, 0.0, 0.0, 0.0, 0.0, 0.0, 0.0, 0.0, 0.0, 0.0, 0.0, 0.0, 0.0, 0.0, 0.0, 0.0, 0.0, 0.0, 0.0, 0.0, 0.0, 0.0, 0.0, 0.0, 0.0, 0.0, 0.0, 0.0, 0.0, 0.0, 0.0, 0.0, 0.0, 0.0, 0.0, 0.0, 0.0, 0.0, 0.0, 0.0, 0.0, 0.0, 0.0, 0.0, 0.0, 0.0, 0.0, 0.0, 0.0, 0.0, 0.0, 0.0, 0.0, 0.0, 0.0, 0.0, 0.0, 0.0, 0.0, 0.0, 0.0, 0.0, 0.0, 0.0, 0.0, 0.0, 0.0, 0.0, 0.0, 0.0, 0.0, 0.0, 0.0, 0.0, 0.0, 0.0, 0.0, 0.0, 0.0, 0.0, 0.0, 0.0, 0.0, 0.0, 0.0, 0.0, 0.0, 0.0, 0.0, 0.0, 0.0, 0.0, 0.0, 0.0, 0.0, 0.0, 0.0, 0.0, 0.0, 0.0, 0.0, 0.0, 0.0, 0.0, 0.0, 0.0, 0.0, 0.0, 0.0, 0.0, 0.0, 0.0, 0.0, 0.0, 0.0, 0.0, 0.0, 0.0, 0.0, 0.0, 0.0, 0.0, 0.0, 0.0, 0.0, 0.0, 0.0, 0.0, 0.0, 0.0, 0.0, 0.0, 0.0, 0.0, 0.0, 0.0, 0.0, 0.0, 0.0, 0.0, 0.0, 0.0, 0.0, 0.0, 0.0, 0.0, 0.0, 0.0, 0.0, 0.0, 0.0, 0.0, 0.0, 0.0, 0.0, 0.0, 0.0, 0.0, 0.0, 0.0, 0.0, 0.0, 0.0, 0.0, 0.0, 0.0, 0.0, 0.0, 0.0, 0.0, 0.0, 0.0, 0.0, 0.0, 0.0, 0.0, 0.0, 0.0, 0.0, 0.0, 0.0, 0.0, 0.0, 0.0, 0.0, 0.0, 0.0, 0.0, 0.0, 0.0, 0.0, 0.0, 0.0, 0.0, 0.0, 0.0, 0.0, 0.0, 0.0, 0.0, 0.0, 0.0, 0.0, 0.0, 0.0, 0.0, 0.0, 0.0, 0.0, 0.0, 0.0, 0.0, 0.0, 0.0, 0.0, 0.0, 0.0, 0.0, 0.0, 0.0, 0.0, 0.0, 0.0, 0.0, 0.0, 0.0, 0.0, 0.0, 0.0, 0.0, 0.0, 0.0, 0.0, 0.0, 0.0, 0.0, 0.0, 0.0, 0.0, 0.0, 0.0, 0.0, 0.0, 0.0, 0.0, 0.0, 0.0, 0.0, 0.0, 0.0, 0.0, 0.0, 0.0, 0.0, 0.0, 0.0, 0.0, 0.0, 0.0, 0.0, 0.0, 0.0, 0.0, 0.0, 0.0, 0.0, 0.0, 0.0, 0.0, 0.0, 0.0, 0.0, 0.0, 0.0, 0.0, 0.0, 0.0, 0.0, 0.0, 0.0, 0.0, 0.0, 0.0, 0.0, 0.0, 0.0, 0.0, 0.0, 0.0, 0.0, 0.0, 0.0, 0.0, 0.0, 0.0, 0.0, 0.0, 0.0, 0.0, 0.0, 0.0, 0.0, 0.0, 0.0, 0.0, 0.0, 0.0, 0.0, 0.0, 0.0, 0.0, 0.0, 0.0, 0.0, 0.0, 0.0, 0.0, 0.0, 0.0, 0.0, 0.0, 0.0, 0.0, 0.0, 0.0, 0.0, 0.0, 0.0, 0.0, 0.0, 0.0, 0.0, 0.0, 0.0, 0.0, 0.0, 0.0, 0.0, 0.0, 0.0, 0.0, 0.0, 0.0, 0.0, 0.0, 0.0, 0.0, 0.0, 0.0, 0.0, 0.0, 0.0, 0.0, 0.0, 0.0, 0.0, 0.0, 0.0, 0.0, 0.0, 0.0, 0.0, 0.0, 0.0, 0.0, 0.0, 0.0, 0.0, 0.0, 0.0, 0.0, 0.0, 0.0, 0.0, 0.0, 0.0, 0.0, 0.0, 0.0, 0.0, 0.0, 0.0, 0.0, 0.0, 0.0, 0.0, 0.0, 0.0, 0.0, 0.0, 0.0, 0.0, 0.0, 0.0, 0.0, 0.0, 0.0, 0.0, 0.0, 0.0, 0.0, 0.0, 0.0, 0.0, 0.0, 0.0, 0.0, 0.0, 0.0, 0.0, 0.0, 0.0, 0.0, 0.0, 0.0, 0.0, 0.0, 0.0, 0.0, 0.0, 0.0, 0.0, 0.0, 0.0, 0.0, 0.0, 0.0, 0.0, 0.0, 0.0, 0.0, 0.0, 0.0, 0.0, 0.0, 0.0, 0.0, 0.0, 0.0, 0.0, 0.0, 0.0, 0.0, 0.0, 0.0, 0.0, 0.0, 0.0, 0.0, 0.0, 0.0, 0.0, 0.0, 0.0, 0.0, 0.0, 0.0, 0.0, 0.0, 0.0, 0.0, 0.0, 0.0, 0.0, 0.0, 0.0, 0.0, 0.0, 0.0, 0.0, 0.0, 0.0, 0.0, 0.0, 0.0, 0.0, 0.0, 0.0, 0.0, 0.0, 0.0, 0.0, 0.0, 0.0, 0.0, 0.0, 0.0, 0.0, 0.0, 0.0, 0.0, 0.0, 0.0, 0.0, 0.0, 0.0, 0.0, 0.0, 0.0, 0.0, 0.0, 0.0, 0.0, 0.0, 0.0, 0.0, 0.0, 0.0, 0.0, 0.0, 0.0, 0.0, 0.0, 0.0, 0.0, 0.0, 0.0, 0.0, 0.0, 0.0, 0.0, 0.0, 0.0, 0.0, 0.0, 0.0, 0.0, 0.0, 0.0, 0.0, 0.0, 0.0, 0.0, 0.0, 0.0, 0.0, 0.0, 0.0, 0.0, 0.0, 0.0, 0.0, 0.0, 0.0, 0.0, 0.0, 0.0, 0.0, 0.0, 0.0, 0.0, 0.0, 0.0, 0.0, 0.0, 0.0, 0.0, 0.0, 0.0, 0.0, 0.0, 0.0, 0.0, 0.0, 0.0, 0.0, 0.0, 0.0, 0.0, 0.0, 0.0, 0.0, 0.0, 0.0, 0.0, 0.0, 0.0, 0.0, 0.0, 0.0, 0.0, 0.0, 0.0, 0.0, 0.0, 0.0, 0.0, 0.0, 0.0, 0.0, 0.0, 0.0, 0.0, 0.0, 0.0, 0.0, 0.0, 0.0, 0.0, 0.0, 0.0, 0.0, 0.0, 0.0, 0.0, 0.0, 0.0, 0.0, 0.0, 0.0, 0.0, 0.0, 0.0, 0.0, 0.0, 0.0, 0.0, 0.0, 0.0, 0.0, 0.0, 0.0, 0.0, 0.0, 0.0, 0.0, 0.0, 0.0, 0.0, 0.0, 0.0, 0.0, 0.0, 0.0, 0.0, 0.0, 0.0, 0.0, 0.0, 0.0, 0.0, 0.0, 0.0, 0.0, 0.0, 0.0, 0.0, 0.0, 0.0, 0.0, 0.0, 0.0, 0.0, 0.0, 0.0, 0.0, 0.0, 0.0, 0.0, 0.0, 0.0, 0.0, 0.0, 0.0, 0.0, 0.0, 0.0, 0.0, 0.0, 0.0, 0.0, 0.0, 0.0, 0.0, 0.0, 0.0, 0.0, 0.0, 0.0, 0.0, 0.0, 0.0, 0.0, 0.0, 0.0, 0.0, 0.0, 0.0, 0.0, 0.0, 0.0, 0.0, 0.0, 0.0, 0.0, 0.0, 0.0, 0.0, 0.0, 0.0, 0.0, 0.0, 0.0, 0.0, 0.0, 0.0, 0.0, 0.0, 0.0, 0.0, 0.0, 0.0, 0.0, 0.0, 0.0, 0.0, 0.0, 0.0, 0.0, 0.0, 0.0, 0.0, 0.0, 0.0, 0.0, 0.0, 0.0, 0.0, 0.0, 0.0, 0.0, 0.0, 0.0, 0.0, 0.0, 0.0, 0.0, 0.0, 0.0, 0.0, 0.0, 0.0, 0.0, 0.0, 0.0, 0.0, 0.0, 0.0, 0.0, 0.0, 0.0, 0.0, 0.0, 0.0, 0.0, 0.0, 0.0, 0.0, 0.0, 0.0, 0.0, 0.0, 0.0, 0.0, 0.0, 0.0, 0.0, 0.0, 0.0, 0.0, 0.0, 0.0, 0.0, 0.0, 0.0, 0.0, 0.0, 0.0, 0.0, 0.0, 0.0, 0.0, 0.0, 0.0, 0.0, 0.0, 0.0, 0.0, 0.0, 0.0, 0.0, 0.0, 0.0, 0.0, 0.0, 0.0, 0.0, 0.0, 0.0, 0.0, 0.0, 0.0, 0.0, 0.0, 0.0, 0.0, 0.0, 0.0, 0.0, 0.0, 0.0, 0.0, 0.0, 0.0, 0.0, 0.0, 0.0, 0.0, 0.0, 0.0, 0.0, 0.0, 0.0, 0.0, 0.0, 0.0, 0.0, 0.0, 0.0, 0.0, 0.0, 0.0, 0.0, 0.0, 0.0, 0.0, 0.0, 0.0, 0.0, 0.0, 0.0, 0.0, 0.0, 0.0, 0.0, 0.0, 0.0, 0.0, 0.0, 0.0, 0.0, 0.0, 0.0, 0.0, 0.0, 0.0, 0.0, 0.0, 0.0, 0.0, 0.0, 0.0, 0.0, 0.0, 0.0, 0.0, 0.0, 0.0, 0.0, 0.0, 0.0, 0.0, 0.0, 0.0, 0.0, 0.0, 0.0, 0.0, 0.0, 0.0, 0.0, 0.0, 0.0, 0.0, 0.0, 0.0, 0.0, 0.0, 0.0, 0.0, 0.0, 0.0, 0.0, 0.0, 0.0, 0.0, 0.0, 0.0, 0.0, 0.0, 0.0, 0.0, 0.0, 0.0, 0.0, 0.0, 0.0, 0.0, 0.0, 0.0, 0.0, 0.0, 0.0, 0.0, 0.0, 0.0, 0.0, 0.0, 0.0, 0.0, 0.0, 0.0, 0.0, 0.0, 0.0, 0.0, 0.0, 0.0, 0.0, 0.0, 0.0, 0.0, 0.0, 0.0, 0.0, 0.0, 0.0, 0.0, 0.0, 0.0, 0.0, 0.0, 0.0, 0.0, 0.0, 0.0, 0.0, 0.0, 0.0, 0.0, 0.0, 0.0, 0.0, 0.0, 0.0, 0.0, 0.0, 0.0, 0.0, 0.0, 0.0, 0.0, 0.0, 0.0, 0.0, 0.0, 0.0, 0.0, 0.0, 0.0, 0.0, 0.0, 0.0, 0.0, 0.0, 0.0, 0.0, 0.0, 0.0, 0.0, 0.0, 0.0, 0.0, 0.0, 0.0, 0.0, 0.0, 0.0, 0.0, 0.0, 0.0, 0.0, 0.0, 0.0, 0.0, 0.0, 0.0, 0.0, 0.0, 0.0, 0.0, 0.0, 0.0, 0.0, 0.0, 0.0, 0.0, 0.0, 0.0, 0.0, 0.0, 0.0, 0.0, 0.0, 0.0, 0.0, 0.0, 0.0, 0.0, 0.0, 0.0, 0.0, 0.0, 0.0, 0.0, 0.0, 0.0, 0.0, 0.0, 0.0, 0.0, 0.0, 0.0, 0.0, 0.0, 0.0, 0.0, 0.0, 0.0, 0.0, 0.0, 0.0, 0.0, 0.0, 0.0, 0.0, 0.0, 0.0, 0.0, 0.0, 0.0, 0.0, 0.0, 0.0, 0.0, 0.0, 0.0, 0.0, 0.0, 0.0, 0.0, 0.0, 0.0, 0.0, 0.0, 0.0, 0.0, 0.0, 0.0, 0.0, 0.0, 0.0, 0.0, 0.0, 0.0, 0.0, 0.0, 0.0, 0.0, 0.0, 0.0, 0.0, 0.0, 0.0, 0.0, 0.0, 0.0, 0.0, 0.0, 0.0, 0.0, 0.0, 0.0, 0.0, 0.0, 0.0, 0.0, 0.0, 0.0, 0.0, 0.0, 0.0, 0.0, 0.0, 0.0, 0.0, 0.0, 0.0, 0.0, 0.0, 0.0, 0.0, 0.0, 0.0, 0.0, 0.0, 0.0, 0.0, 0.0, 0.0, 0.0, 0.0, 0.0, 0.0, 0.0, 0.0, 0.0, 0.0, 0.0, 0.0, 0.0, 0.0, 0.0, 0.0, 0.0, 0.0, 0.0, 0.0, 0.0, 0.0, 0.0, 0.0, 0.0, 0.0, 0.0, 0.0, 0.0, 0.0, 0.0, 0.0, 0.0, 0.0, 0.0, 0.0, 0.0, 0.0, 0.0, 0.0, 0.0, 0.0, 0.0, 0.0, 0.0, 0.0, 0.0, 0.0, 0.0, 0.0, 0.0, 0.0, 0.0, 0.0, 0.0, 0.0, 0.0, 0.0, 0.0, 0.0, 0.0, 0.0, 0.0, 0.0, 0.0, 0.0, 0.0, 0.0, 0.0, 0.0, 0.0, 0.0, 0.0, 0.0, 0.0, 0.0, 0.0, 0.0, 0.0, 0.0, 0.0, 0.0, 0.0, 0.0, 0.0, 0.0, 0.0, 0.0, 0.0, 0.0, 0.0, 0.0, 0.0, 0.0, 0.0, 0.0, 0.0, 0.0, 0.0, 0.0, 0.0, 0.0, 0.0, 0.0, 0.0, 0.0, 0.0, 0.0, 0.0, 0.0, 0.0, 0.0, 0.0, 0.0, 0.0, 0.0, 0.0, 0.0, 0.0, 0.0, 0.0, 0.0, 0.0, 0.0, 0.0, 0.0, 0.0, 0.0, 0.0, 0.0, 0.0, 0.0, 0.0, 0.0, 0.0, 0.0, 0.0, 0.0, 0.0, 0.0, 0.0, 0.0, 0.0, 0.0, 0.0, 0.0, 0.0, 0.0, 0.0, 0.0, 0.0, 0.0, 0.0, 0.0, 0.0, 0.0, 0.0, 0.0, 0.0, 0.0, 0.0, 0.0, 0.0, 0.0, 0.0, 0.0, 0.0, 0.0, 0.0, 0.0, 0.0, 0.0, 0.0, 0.0, 0.0, 0.0, 0.0, 0.0, 0.0, 0.0, 0.0, 0.0, 0.0, 0.0, 0.0, 0.0, 0.0, 0.0, 0.0, 0.0, 0.0, 0.0, 0.0, 0.0, 0.0, 0.0, 0.0, 0.0, 0.0, 0.0, 0.0, 0.0, 0.0, 0.0, 0.0, 0.0, 0.0, 0.0, 0.0, 0.0, 0.0, 0.0, 0.0, 0.0, 0.0, 0.0, 0.0, 0.0, 0.0, 0.0, 0.0, 0.0, 0.0, 0.0, 0.0, 0.0, 0.0, 0.0, 0.0, 0.0, 0.0, 0.0, 0.0, 0.0, 0.0, 0.0, 0.0, 0.0, 0.0, 0.0, 0.0, 0.0, 0.0, 0.0, 0.0, 0.0, 0.0, 0.0, 0.0, 0.0, 0.0, 0.0, 0.0, 0.0, 0.0, 0.0, 0.0, 0.0, 0.0, 0.0, 0.0, 0.0, 0.0, 0.0, 0.0, 0.0, 0.0, 0.0, 0.0, 0.0, 0.0, 0.0, 0.0, 0.0, 0.0, 0.0, 0.0, 0.0, 0.0, 0.0, 0.0, 0.0, 0.0, 0.0, 0.0, 0.0, 0.0, 0.0, 0.0, 0.0, 0.0, 0.0, 0.0, 0.0, 0.0, 0.0, 0.0, 0.0, 0.0, 0.0, 0.0, 0.0, 0.0, 0.0, 0.0, 0.0, 0.0, 0.0, 0.0, 0.0, 0.0, 0.0, 0.0, 0.0, 0.0, 0.0, 0.0, 0.0, 0.0, 0.0, 0.0, 0.0, 0.0, 0.0, 0.0, 0.0, 0.0, 0.0, 0.0, 0.0, 0.0, 0.0, 0.0, 0.0, 0.0, 0.0, 0.0, 0.0, 0.0, 0.0, 0.0, 0.0, 0.0, 0.0, 0.0, 0.0, 0.0, 0.0, 0.0, 0.0, 0.0, 0.0, 0.0, 0.0, 0.0, 0.0, 0.0, 0.0, 0.0, 0.0, 0.0, 0.0, 0.0, 0.0, 0.0, 0.0, 0.0, 0.0, 0.0, 0.0, 0.0, 0.0, 0.0, 0.0, 0.0, 0.0, 0.0, 0.0, 0.0, 0.0, 0.0, 0.0, 0.0, 0.0, 0.0, 0.0, 0.0, 0.0, 0.0, 0.0, 0.0, 0.0, 0.0, 0.0, 0.0, 0.0, 0.0, 0.0, 0.0, 0.0, 0.0, 0.0, 0.0, 0.0, 0.0, 0.0, 0.0, 0.0, 0.0, 0.0, 0.0, 0.0, 0.0, 0.0, 0.0, 0.0, 0.0, 0.0, 0.0, 0.0, 0.0, 0.0, 0.0, 0.0, 0.0, 0.0, 0.0, 0.0, 0.0, 0.0, 0.0, 0.0, 0.0, 0.0, 0.0, 0.0, 0.0, 0.0, 0.0, 0.0, 0.0, 0.0, 0.0, 0.0, 0.0, 0.0, 0.0, 0.0, 0.0, 0.0, 0.0, 0.0, 0.0, 0.0, 0.0, 0.0, 0.0, 0.0, 0.0, 0.0, 0.0, 0.0, 0.0, 0.0, 0.0, 0.0, 0.0, 0.0, 0.0, 0.0, 0.0, 0.0, 0.0, 0.0, 0.0, 0.0, 0.0, 0.0, 0.0, 0.0, 0.0, 0.0, 0.0, 0.0, 0.0, 0.0, 0.0, 0.0, 0.0, 0.0, 0.0, 0.0, 0.0, 0.0, 0.0, 0.0, 0.0, 0.0, 0.0, 0.0, 0.0, 0.0, 0.0, 0.0, 0.0, 0.0, 0.0, 0.0, 0.0, 0.0, 0.0, 0.0, 0.0, 0.0, 0.0, 0.0, 0.0, 0.0, 0.0, 0.0, 0.0, 0.0, 0.0, 0.0, 0.0, 0.0, 0.0, 0.0, 0.0, 0.0, 0.0, 0.0, 0.0, 0.0, 0.0, 0.0, 0.0, 0.0, 0.0, 0.0, 0.0, 0.0, 0.0, 0.0, 0.0, 0.0, 0.0, 0.0, 0.0, 0.0, 0.0, 0.0, 0.0, 0.0, 0.0, 0.0, 0.0, 0.0])
me_cube_001.materials.append(mat_material_001)
me_cube_001.materials.append(mat_material_002)
me_cube_001.update()
arm_armature_001 = bpy.data.armatures.new('Armature.001')  # bones are not reproduced

# ---- objects
ob_sword = bpy.data.objects.new('sword', me_cube)
ob_cube = bpy.data.objects.new('Cube', me_cube_001)
ob_armature = bpy.data.objects.new('Armature', arm_armature_001)

# ---- transforms, parenting, visibility, modifiers, constraints
ob_sword.location = (3.553e-15, -1.059e-22, 0.0)
ob_sword.scale = (0.6181, 0.06967, 0.0136)
ob_sword.lock_rotations_4d = False
ob_sword.empty_display_type = 'ARROWS'
ob_sword.lineart.crease_threshold = 0.0
_vg = ob_sword.vertex_groups.new(name='Bone')
for _i, _w in zip([0, 1, 2, 3, 4, 5, 6, 7, 8, 9, 10, 11, 12, 13, 14, 15, 16, 17, 18, 19, 20, 21, 22, 23, 24, 25, 26, 27, 28, 29, 30, 31, 32, 33, 34, 35, 36, 37, 38, 39, 40, 41, 42, 43, 44, 45, 46, 47, 48, 49, 50, 51, 52, 53, 54, 55, 56, 57, 58, 59, 60, 61, 62, 63, 64, 65, 66, 67, 68, 69, 70, 71, 72, 73, 74, 75, 76, 77, 78, 79, 80, 81, 82, 83, 84, 85, 86, 87, 88, 89, 90, 91, 92, 93, 94, 95, 96, 97, 98, 99, 100, 101, 102, 103, 104, 105, 106, 107, 108, 109, 110, 111, 112, 113, 114, 115, 116, 117, 118, 119, 120, 121, 122, 123, 124, 125, 126, 127, 128, 129, 130, 131, 132, 133, 134, 135, 136, 137, 138, 139, 140, 141, 142, 143, 144, 145, 146, 147, 148, 149, 150, 151, 152, 153, 154, 155, 156, 157, 158, 159, 160, 161, 162, 163, 164, 165, 166, 167, 168, 169, 170, 171, 172, 173, 174, 175, 176, 177, 178, 179, 180, 181, 182, 183, 184, 185, 186, 187, 188, 189, 190, 191, 192, 193, 194], [1.0, 1.0, 1.0, 1.0, 1.0, 1.0, 1.0, 1.0, 1.0, 1.0, 1.0, 1.0, 1.0, 1.0, 1.0, 1.0, 1.0, 1.0, 1.0, 1.0, 1.0, 1.0, 1.0, 1.0, 1.0, 1.0, 1.0, 1.0, 1.0, 1.0, 1.0, 1.0, 1.0, 1.0, 1.0, 1.0, 1.0, 1.0, 1.0, 1.0, 1.0, 1.0, 1.0, 1.0, 1.0, 1.0, 1.0, 1.0, 1.0, 1.0, 1.0, 1.0, 1.0, 1.0, 1.0, 1.0, 1.0, 1.0, 1.0, 1.0, 1.0, 1.0, 1.0, 1.0, 1.0, 1.0, 1.0, 1.0, 1.0, 1.0, 1.0, 1.0, 1.0, 1.0, 1.0, 1.0, 1.0, 1.0, 1.0, 1.0, 1.0, 1.0, 1.0, 1.0, 1.0, 1.0, 1.0, 1.0, 1.0, 1.0, 1.0, 1.0, 1.0, 1.0, 1.0, 1.0, 1.0, 1.0, 1.0, 1.0, 1.0, 1.0, 1.0, 1.0, 1.0, 1.0, 1.0, 1.0, 1.0, 1.0, 1.0, 1.0, 1.0, 1.0, 1.0, 1.0, 1.0, 1.0, 1.0, 1.0, 1.0, 1.0, 1.0, 1.0, 1.0, 1.0, 1.0, 1.0, 1.0, 1.0, 1.0, 1.0, 1.0, 1.0, 1.0, 1.0, 1.0, 1.0, 1.0, 1.0, 1.0, 1.0, 1.0, 1.0, 1.0, 1.0, 1.0, 1.0, 1.0, 1.0, 1.0, 1.0, 1.0, 1.0, 1.0, 1.0, 1.0, 1.0, 1.0, 1.0, 1.0, 1.0, 1.0, 1.0, 1.0, 1.0, 1.0, 1.0, 1.0, 1.0, 1.0, 1.0, 1.0, 1.0, 1.0, 1.0, 1.0, 1.0, 1.0, 1.0, 1.0, 1.0, 1.0, 1.0, 1.0, 1.0, 1.0, 1.0, 1.0, 1.0, 1.0, 1.0, 1.0, 1.0, 1.0]): _vg.add([_i], _w, 'REPLACE')
_m = ob_sword.modifiers.new('Armature', 'ARMATURE')
ob_cube.parent = ob_armature
ob_cube.matrix_parent_inverse = Matrix(((2.373, -0.0, -0.0, 0.0423), (-0.0, 0.0, 2.373, -1.225), (0.0, -2.373, 0.0, 0.03829), (0.0, 0.0, -0.0, 1.0)))
ob_cube.location = (0.0, 0.0, 0.0)
ob_armature.location = (-0.01782, 0.01613, 0.0949)
ob_armature.scale = (0.4214, 0.4214, 0.4214)

# ---- collection membership
col_collection.objects.link(ob_sword)
col_collection.objects.link(ob_cube)
col_collection.objects.link(ob_armature)

# ---- scene / render settings (as saved in the file)
scene.frame_start = 1; scene.frame_end = 24; scene.frame_set(25)
scene.render.engine = 'BLENDER_EEVEE_NEXT'
scene.cycles.sampling_pattern = 'TABULATED_SOBOL'
scene.eevee.ray_tracing_options.trace_max_roughness = 0.0
bpy.context.view_layer.update()

# ---- added for rendering (the .blend has no active camera and no usable light): camera, sun
cam_auto = bpy.data.cameras.new('AutoCamera')
cam_auto.lens = 50.0
cam_auto.sensor_width = 36.0
cam_auto.clip_end = 1000.0
ob_auto_camera = bpy.data.objects.new('AutoCamera', cam_auto)
scene.collection.objects.link(ob_auto_camera)
ob_auto_camera.location = (1.75718, -2.30465, 2.31614)
ob_auto_camera.rotation_euler = (1.09748, -7.21219e-08, 0.694738)
scene.camera = ob_auto_camera
light_auto_sun = bpy.data.lights.new('AutoSun', 'SUN')
light_auto_sun.energy = 3.0
light_auto_sun.angle = 0.0523599
ob_auto_sun = bpy.data.objects.new('AutoSun', light_auto_sun)
scene.collection.objects.link(ob_auto_sun)
ob_auto_sun.rotation_euler = (0.872665, 0.174533, 0.523599)
bpy.context.view_layer.update()
